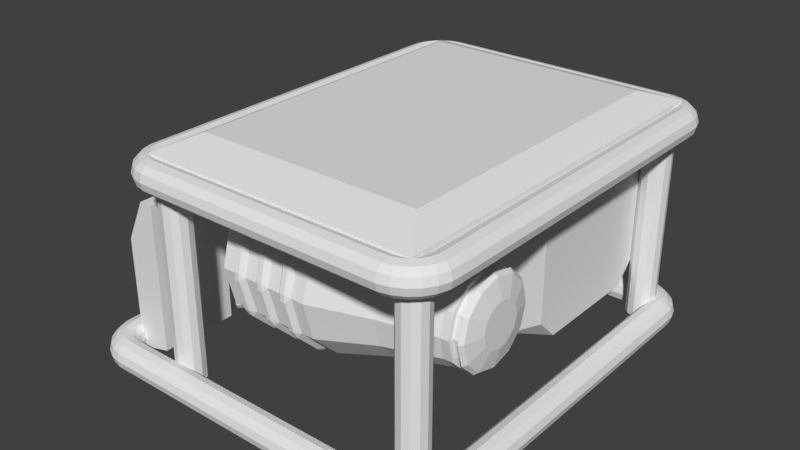 # Source: generator_1x1.blend  (saved by Blender 2.79.0; exported with 4.5.12 LTS)
import bpy
from mathutils import Matrix  # noqa: F401  (used for matrix-valued properties, if any)

bpy.ops.wm.read_factory_settings(use_empty=True)
scene = bpy.context.scene
scene.name = 'Scene'

# ---- collections
col_collection_10 = bpy.data.collections.new('Collection 10'); scene.collection.children.link(col_collection_10)

# ---- world
world_world = bpy.data.worlds.new('World'); scene.world = world_world
world_world.color = (0.05088, 0.05088, 0.05088)
world_world.use_sun_shadow = False
world_world.sun_shadow_jitter_overblur = 0.0
world_world.cycles.sampling_method = 'MANUAL'

# ---- meshes
me_cylinder_009 = bpy.data.meshes.new('Cylinder.009')
me_cylinder_009.from_pydata([(0.002678, 0.01109, -0.001226), (-0.002678, 0.01109, 0.001226), (0.004985, 0.009603, 0.003816), (-0.0003715, 0.009603, 0.006267), (0.006674, 0.005544, 0.007507), (0.001317, 0.005544, 0.009958), (0.007292, -4.847e-10, 0.008857), (0.001935, -4.847e-10, 0.01131), (0.006674, -0.005544, 0.007507), (0.001317, -0.005544, 0.009958), (0.004985, -0.009603, 0.003816), (-0.0003715, -0.009603, 0.006267), (0.002678, -0.01109, -0.001226), (-0.002678, -0.01109, 0.001226), (0.0003715, -0.009603, -0.006267), (-0.004985, -0.009603, -0.003816), (-0.001317, -0.005544, -0.009958), (-0.006674, -0.005544, -0.007507), (-0.001935, -5.155e-09, -0.01131), (-0.007292, -5.155e-09, -0.008857), (-0.001317, 0.005544, -0.009958), (-0.006674, 0.005544, -0.007507), (0.0003715, 0.009603, -0.006267), (-0.004985, 0.009603, -0.003816), (0.002678, 0.04049, -0.001226), (-0.002678, 0.04049, 0.001226), (0.004985, 0.039, 0.003816), (-0.0003715, 0.039, 0.006267), (0.006674, 0.03495, 0.007507), (0.001317, 0.03495, 0.009958), (0.007292, 0.0294, 0.008857), (0.001935, 0.0294, 0.01131), (0.006674, 0.02386, 0.007507), (0.001317, 0.02386, 0.009958), (0.004985, 0.0198, 0.003816), (-0.0003715, 0.0198, 0.006267), (0.002678, 0.01831, -0.001226), (-0.002678, 0.01831, 0.001226), (0.0003715, 0.0198, -0.006267), (-0.004985, 0.0198, -0.003816), (-0.001317, 0.02386, -0.009958), (-0.006674, 0.02386, -0.007507), (-0.001935, 0.0294, -0.01131), (-0.007292, 0.0294, -0.008857), (-0.001317, 0.03495, -0.009958), (-0.006674, 0.03495, -0.007507), (0.0003715, 0.039, -0.006267), (-0.004985, 0.039, -0.003816)], [], [(0, 1, 3, 2), (2, 3, 5, 4), (4, 5, 7, 6), (6, 7, 9, 8), (8, 9, 11, 10), (10, 11, 13, 12), (12, 13, 15, 14), (14, 15, 17, 16), (16, 17, 19, 18), (18, 19, 21, 20), (3, 1, 23, 21, 19, 17, 15, 13, 11, 9, 7, 5), (20, 21, 23, 22), (22, 23, 1, 0), (0, 2, 4, 6, 8, 10, 12, 14, 16, 18, 20, 22), (24, 25, 27, 26), (26, 27, 29, 28), (28, 29, 31, 30), (30, 31, 33, 32), (32, 33, 35, 34), (34, 35, 37, 36), (36, 37, 39, 38), (38, 39, 41, 40), (40, 41, 43, 42), (42, 43, 45, 44), (27, 25, 47, 45, 43, 41, 39, 37, 35, 33, 31, 29), (44, 45, 47, 46), (46, 47, 25, 24), (24, 26, 28, 30, 32, 34, 36, 38, 40, 42, 44, 46)])
me_cylinder_009.use_remesh_preserve_volume = False
me_cylinder_009.use_remesh_preserve_attributes = False
me_cylinder_009.use_mirror_vertex_groups = False
me_cylinder_009.update()
me_cylinder_008 = bpy.data.meshes.new('Cylinder.008')
me_cylinder_008.from_pydata([(0.1222, 0.1434, 0.03056), (0.1132, 0.1418, 0.04421), (0.1256, 0.1423, 0.0328), (0.116, 0.1409, 0.04601), (0.1281, 0.1393, 0.03444), (0.118, 0.1385, 0.04733), (0.129, 0.1352, 0.03504), (0.1187, 0.1352, 0.04781), (0.1281, 0.1311, 0.03444), (0.118, 0.1319, 0.04733), (0.1256, 0.1281, 0.0328), (0.116, 0.1295, 0.04601), (0.1222, 0.127, 0.03056), (0.1132, 0.1286, 0.04421), (0.1188, 0.1281, 0.02832), (0.1105, 0.1295, 0.04242), (0.1163, 0.1311, 0.02668), (0.1085, 0.1319, 0.0411), (0.1154, 0.1352, 0.02608), (0.1078, 0.1352, 0.04062), (0.1163, 0.1393, 0.02668), (0.1085, 0.1385, 0.0411), (0.1188, 0.1423, 0.02832), (0.1105, 0.1409, 0.04242), (0.1166, 0.1423, 0.04645), (0.1132, 0.1434, 0.04421), (0.1191, 0.1393, 0.04809), (0.1201, 0.1352, 0.04869), (0.1191, 0.1311, 0.04809), (0.1166, 0.1281, 0.04645), (0.1132, 0.127, 0.04421), (0.1098, 0.1281, 0.04197), (0.1073, 0.1311, 0.04034), (0.1064, 0.1352, 0.03974), (0.1073, 0.1393, 0.04034), (0.1098, 0.1423, 0.04197), (0.1184, 0.1409, 0.04232), (0.1157, 0.1418, 0.04052), (0.1204, 0.1385, 0.04364), (0.1211, 0.1352, 0.04412), (0.1204, 0.1319, 0.04364), (0.1184, 0.1295, 0.04232), (0.1157, 0.1286, 0.04052), (0.1129, 0.1295, 0.03873), (0.1109, 0.1319, 0.03741), (0.1102, 0.1352, 0.03693), (0.1109, 0.1385, 0.03741), (0.1129, 0.1409, 0.03873)], [], [(0, 25, 24, 2), (2, 24, 26, 4), (4, 26, 27, 6), (6, 27, 28, 8), (8, 28, 29, 10), (10, 29, 30, 12), (12, 30, 31, 14), (14, 31, 32, 16), (16, 32, 33, 18), (18, 33, 34, 20), (7, 5, 38, 39), (20, 34, 35, 22), (22, 35, 25, 0), (0, 2, 4, 6, 8, 10, 12, 14, 16, 18, 20, 22), (1, 3, 24, 25), (3, 5, 26, 24), (5, 7, 27, 26), (7, 9, 28, 27), (9, 11, 29, 28), (11, 13, 30, 29), (13, 15, 31, 30), (15, 17, 32, 31), (17, 19, 33, 32), (19, 21, 34, 33), (21, 23, 35, 34), (23, 1, 25, 35), (36, 37, 47, 46, 45, 44, 43, 42, 41, 40, 39, 38), (21, 19, 45, 46), (15, 13, 42, 43), (9, 7, 39, 40), (23, 21, 46, 47), (3, 1, 37, 36), (17, 15, 43, 44), (11, 9, 40, 41), (1, 23, 47, 37), (5, 3, 36, 38), (19, 17, 44, 45), (13, 11, 41, 42)])
me_cylinder_008.use_remesh_preserve_volume = False
me_cylinder_008.use_remesh_preserve_attributes = False
me_cylinder_008.use_mirror_vertex_groups = False
me_cylinder_008.update()
me_cube_003 = bpy.data.meshes.new('Cube.003')
me_cube_003.from_pydata([(-0.02332, -0.0543, -0.08487), (-0.02332, -0.0543, 0.05862), (-0.02332, 0.0543, -0.08487), (-0.02332, 0.0543, 0.05862), (0.02332, -0.0543, -0.08487), (0.02332, -0.0543, 0.05862), (0.02332, 0.0543, -0.08487), (0.02332, 0.0543, 0.05862), (0.004584, -0.0543, 0.1165), (0.004584, 0.0543, 0.1165), (0.02332, 0.0543, 0.1165), (0.02332, -0.0543, 0.1165), (0.02332, -0.0543, -0.08487), (0.02332, 0.0543, -0.08487), (-0.02332, 0.0543, -0.09269), (-0.02332, -0.0543, -0.09269), (-0.006318, 0.0543, -0.09269), (-0.006318, -0.0543, -0.09269)], [], [(0, 1, 3, 2), (2, 3, 7, 6), (6, 7, 5, 4), (4, 5, 1, 0), (2, 6, 16, 14), (5, 7, 10, 11), (10, 9, 8, 11), (3, 1, 8, 9), (1, 5, 11, 8), (7, 3, 9, 10), (4, 6, 13, 12), (14, 16, 17, 15), (0, 2, 14, 15), (6, 4, 17, 16), (4, 0, 15, 17)])
me_cube_003.use_remesh_preserve_volume = False
me_cube_003.use_remesh_preserve_attributes = False
me_cube_003.use_mirror_vertex_groups = False
me_cube_003.update()
me_cube_002 = bpy.data.meshes.new('Cube.002')
me_cube_002.from_pydata([(-0.1858, -0.26, -0.007111), (-0.1858, -0.26, 0.007111), (-0.1858, 0.26, -0.007111), (-0.1858, 0.26, 0.007111), (0.1858, -0.26, -0.007111), (0.1858, -0.26, 0.007111), (0.1858, 0.26, -0.007111), (0.1858, 0.26, 0.007111), (-0.1499, -0.2097, 0.02489), (-0.1499, 0.2097, 0.02489), (0.1499, 0.2097, 0.02489), (0.1499, -0.2097, 0.02489)], [], [(0, 1, 3, 2), (2, 3, 7, 6), (6, 7, 5, 4), (4, 5, 1, 0), (2, 6, 4, 0), (5, 7, 10, 11), (10, 9, 8, 11), (3, 1, 8, 9), (1, 5, 11, 8), (7, 3, 9, 10)])
me_cube_002.use_remesh_preserve_volume = False
me_cube_002.use_remesh_preserve_attributes = False
me_cube_002.use_mirror_vertex_groups = False
me_cube_002.update()
me_cube_001 = bpy.data.meshes.new('Cube.001')
me_cube_001.from_pydata([(-0.04608, -0.04608, -0.03609), (-0.03609, -0.04608, -0.04608), (-0.03609, -0.04608, 0.04608), (-0.04608, -0.04608, 0.03609), (-0.03609, 0.04608, -0.04608), (-0.04608, 0.04608, -0.03609), (-0.04608, 0.04608, 0.03609), (-0.03609, 0.04608, 0.04608), (0.03609, -0.04608, -0.04608), (0.04608, -0.04608, -0.03609), (0.04608, -0.04608, 0.03609), (0.03609, -0.04608, 0.04608), (0.04608, 0.04608, -0.03609), (0.03609, 0.04608, -0.04608), (0.03609, 0.04608, 0.04608), (0.04608, 0.04608, 0.03609), (-0.05101, 0.02081, -0.1176), (-0.09408, 0.02081, -0.08791), (-0.09408, 0.05046, -0.1176), (-0.05101, 0.02081, 0.09596), (-0.09408, 0.05046, 0.09596), (-0.09408, 0.02081, 0.06631), (-0.09408, 0.2047, -0.1176), (-0.09408, 0.2343, -0.08791), (-0.03494, 0.2343, -0.1037), (-0.03494, 0.2343, 0.08212), (-0.09408, 0.2343, 0.06631), (-0.09408, 0.2047, 0.09596), (0.2161, 0.05046, -0.1176), (0.2161, 0.02081, -0.08791), (0.173, 0.02081, -0.1176), (0.173, 0.02081, 0.09596), (0.2161, 0.02081, 0.06631), (0.2161, 0.05046, 0.09596), (0.1569, 0.2343, -0.1037), (0.2161, 0.2343, -0.08791), (0.2161, 0.2047, -0.1176), (0.2161, 0.2047, 0.09596), (0.2161, 0.2343, 0.06631), (0.1569, 0.2343, 0.08212), (-0.05101, 0.2343, -0.1176), (0.173, 0.2343, -0.1176), (0.173, 0.2343, 0.09596), (-0.05101, 0.2343, 0.09596), (-0.006205, 0.2343, -0.1176), (0.0386, 0.2343, -0.1176), (0.0834, 0.2343, -0.1176), (0.1282, 0.2343, -0.1176), (0.1282, 0.2343, 0.09596), (0.0834, 0.2343, 0.09596), (0.0386, 0.2343, 0.09596), (-0.006205, 0.2343, 0.09596), (0.003436, 0.2343, -0.1037), (0.04181, 0.2343, -0.1037), (0.08019, 0.2343, -0.1037), (0.1186, 0.2343, -0.1037), (0.1186, 0.2343, 0.08212), (0.08019, 0.2343, 0.08212), (0.04181, 0.2343, 0.08212), (0.003436, 0.2343, 0.08212), (0.003436, 0.2104, -0.1037), (0.04181, 0.2104, -0.1037), (0.08019, 0.2104, -0.1037), (0.1186, 0.2104, -0.1037), (0.1186, 0.2104, 0.08212), (0.08019, 0.2104, 0.08212), (0.04181, 0.2104, 0.08212), (0.003436, 0.2104, 0.08212), (-0.08197, 0.1186, -0.0272), (-0.1102, 0.1186, 0.03234), (-0.08197, 0.1486, -0.0272), (-0.1102, 0.1486, 0.03234), (-0.05189, 0.1186, -0.0272), (-0.08767, 0.1186, 0.05227), (-0.05189, 0.1486, -0.0272), (-0.08767, 0.1486, 0.05227)], [], [(8, 9, 10, 11, 2, 3, 0, 1), (12, 15, 10, 9), (14, 7, 2, 11), (0, 3, 6, 5), (4, 5, 6, 7, 14, 15, 12, 13), (4, 1, 0, 5), (2, 7, 6, 3), (8, 13, 12, 9), (14, 11, 10, 15), (4, 13, 8, 1), (30, 29, 32, 31, 19, 21, 17, 16), (36, 35, 38, 37, 33, 32, 29, 28), (37, 42, 48, 49, 50, 51, 43, 27, 20, 19, 31, 33), (18, 17, 21, 20, 27, 26, 23, 22), (23, 26, 43, 40), (16, 17, 18), (19, 20, 21), (22, 23, 40), (43, 26, 27), (28, 29, 30), (31, 32, 33), (41, 35, 36), (37, 38, 42), (22, 40, 44, 45, 46, 47, 41, 36, 28, 30, 16, 18), (41, 42, 38, 35), (55, 56, 39, 34), (55, 34, 41, 47), (59, 25, 43, 51), (34, 39, 42, 41), (25, 24, 40, 43), (39, 56, 48, 42), (56, 57, 49, 48), (57, 58, 50, 49), (58, 59, 51, 50), (24, 52, 44, 40), (52, 53, 45, 44), (53, 54, 46, 45), (54, 55, 47, 46), (24, 25, 59, 52), (59, 58, 66, 67), (53, 58, 57, 54), (54, 57, 65, 62), (60, 67, 66, 61), (62, 65, 64, 63), (52, 59, 67, 60), (57, 56, 64, 65), (55, 54, 62, 63), (53, 52, 60, 61), (56, 55, 63, 64), (58, 53, 61, 66), (68, 69, 71, 70), (70, 71, 75, 74), (74, 75, 73, 72), (72, 73, 69, 68), (70, 74, 72, 68), (75, 71, 69, 73)])
me_cube_001.use_remesh_preserve_volume = False
me_cube_001.use_remesh_preserve_attributes = False
me_cube_001.use_mirror_vertex_groups = False
me_cube_001.update()
me_cylinder_007 = bpy.data.meshes.new('Cylinder.007')
me_cylinder_007.from_pydata([(0.001722, -0.05947, 0.07738), (0.07738, -0.05947, 0.06043), (0.001722, -0.02079, 0.06701), (0.07738, -0.02926, 0.05234), (0.001722, 0.007537, 0.03869), (0.07738, -0.007136, 0.03022), (0.001722, 0.0179, 3.608e-16), (0.07738, 0.0009607, -8.38e-09), (0.001722, 0.007537, -0.03869), (0.07738, -0.007136, -0.03022), (0.001722, -0.02079, -0.06701), (0.07738, -0.02926, -0.05234), (0.001722, -0.05947, -0.07738), (0.07738, -0.05947, -0.06043), (0.001722, -0.09816, -0.06701), (0.07738, -0.08969, -0.05234), (0.001722, -0.1265, -0.03869), (0.07738, -0.1118, -0.03022), (0.001722, -0.1369, -3.259e-08), (0.07738, -0.1199, -3.384e-08), (0.001722, -0.1265, 0.03869), (0.07738, -0.1118, 0.03022), (0.001722, -0.09816, 0.06701), (0.07738, -0.08969, 0.05234), (-0.203, -0.05947, 0.0147), (-0.203, -0.05212, 0.01273), (-0.203, -0.04674, 0.00735), (-0.203, -0.04478, -5.228e-09), (-0.203, -0.04674, -0.00735), (-0.203, -0.05212, -0.01273), (-0.203, -0.05947, -0.0147), (-0.203, -0.06682, -0.01273), (-0.203, -0.0722, -0.00735), (-0.203, -0.07417, -1.143e-08), (-0.203, -0.0722, 0.00735), (-0.203, -0.06682, 0.01273), (-0.07738, -0.05947, 0.1029), (-0.07738, -0.008029, 0.08911), (-0.07738, 0.02963, 0.05145), (-0.07738, 0.04342, -7.517e-10), (-0.07738, 0.02963, -0.05145), (-0.07738, -0.008029, -0.08911), (-0.07738, -0.05947, -0.1029), (-0.07738, -0.1109, -0.08911), (-0.07738, -0.1486, -0.05145), (-0.07738, -0.1624, -4.387e-08), (-0.07738, -0.1486, 0.05145), (-0.07738, -0.1109, 0.08911), (-0.203, -0.05947, 0.1029), (-0.203, -0.008029, 0.08911), (-0.203, 0.02963, 0.05145), (-0.203, 0.04342, -1.253e-09), (-0.203, 0.02963, -0.05145), (-0.203, -0.008029, -0.08911), (-0.203, -0.05947, -0.1029), (-0.203, -0.1109, -0.08911), (-0.203, -0.1486, -0.05145), (-0.203, -0.1624, -4.437e-08), (-0.203, -0.1486, 0.05145), (-0.203, -0.1109, 0.08911), (0.1116, -0.04465, 0.02568), (0.1116, -0.05947, 0.02965), (0.1116, -0.03379, 0.01483), (0.1116, -0.02982, -1.227e-08), (0.1116, -0.03379, -0.01483), (0.1116, -0.04465, -0.02568), (0.1116, -0.05947, -0.02965), (0.1116, -0.0743, -0.02568), (0.1116, -0.08515, -0.01483), (0.1116, -0.08913, -2.476e-08), (0.1116, -0.08515, 0.01483), (0.1116, -0.0743, 0.02568), (0.08878, -0.05947, -0.06043), (0.1002, -0.05947, -0.06043), (0.1002, -0.08969, -0.05234), (0.08878, -0.08969, -0.05234), (0.08878, -0.02926, -0.05234), (0.1002, -0.02926, -0.05234), (0.08878, -0.007136, -0.03022), (0.1002, -0.007136, -0.03022), (0.08878, 0.0009607, -8.38e-09), (0.1002, 0.0009607, -8.38e-09), (0.08878, -0.08969, 0.05234), (0.1002, -0.08969, 0.05234), (0.1002, -0.05947, 0.06043), (0.08878, -0.05947, 0.06043), (0.1002, -0.02926, 0.05234), (0.08878, -0.02926, 0.05234), (0.08878, -0.007136, 0.03022), (0.1002, -0.007136, 0.03022), (0.08878, -0.1118, 0.03022), (0.1002, -0.1118, 0.03022), (0.08878, -0.1199, -3.384e-08), (0.1002, -0.1199, -3.384e-08), (0.08878, -0.1118, -0.03022), (0.1002, -0.1118, -0.03022), (0.08878, -0.05947, -0.05381), (0.1002, -0.05947, -0.05381), (0.1002, -0.08638, -0.0466), (0.08878, -0.08638, -0.0466), (0.08878, -0.03257, -0.0466), (0.1002, -0.03257, -0.0466), (0.08878, -0.01287, -0.02691), (0.1002, -0.01287, -0.02691), (0.08878, -0.005662, -7.925e-09), (0.1002, -0.005662, -8.055e-09), (0.08878, -0.08638, 0.0466), (0.1002, -0.08638, 0.0466), (0.1002, -0.05947, 0.05381), (0.08878, -0.05947, 0.05381), (0.1002, -0.03257, 0.0466), (0.08878, -0.03257, 0.0466), (0.08878, -0.01287, 0.02691), (0.1002, -0.01287, 0.02691), (0.08878, -0.1061, 0.02691), (0.1002, -0.1061, 0.02691), (0.08878, -0.1133, -2.993e-08), (0.1002, -0.1133, -3.006e-08), (0.08878, -0.1061, -0.02691), (0.1002, -0.1061, -0.02691), (0.1052, -0.05947, -0.05588), (0.1052, -0.03153, -0.0484), (0.1052, -0.01108, -0.02794), (0.1052, -0.003592, -8.861e-09), (0.1052, -0.08742, 0.0484), (0.1052, -0.01108, 0.02794), (0.1052, -0.1079, 0.02794), (0.1052, -0.1154, -3.24e-08), (0.1052, -0.1079, -0.02794), (0.1052, -0.08742, -0.0484), (0.1052, -0.05947, 0.05588), (0.1052, -0.03153, 0.0484), (-0.09532, -0.008029, -0.08911), (-0.1133, -0.008029, -0.08911), (-0.1312, -0.008029, -0.08911), (-0.1492, -0.008029, -0.08911), (-0.1671, -0.008029, -0.08911), (-0.1851, -0.008029, -0.08911), (-0.1851, 0.02963, -0.05145), (-0.1671, 0.02963, -0.05145), (-0.1492, 0.02963, -0.05145), (-0.1312, 0.02963, -0.05145), (-0.1133, 0.02963, -0.05145), (-0.09532, 0.02963, -0.05145), (-0.1851, 0.04342, -1.181e-09), (-0.1671, 0.04342, -1.11e-09), (-0.1492, 0.04342, -1.038e-09), (-0.1312, 0.04342, -9.665e-10), (-0.1133, 0.04342, -8.949e-10), (-0.09532, 0.04342, -8.233e-10), (-0.09532, -0.05947, 0.1029), (-0.1133, -0.05947, 0.1029), (-0.1312, -0.05947, 0.1029), (-0.1492, -0.05947, 0.1029), (-0.1671, -0.05947, 0.1029), (-0.1851, -0.05947, 0.1029), (-0.1851, -0.1109, 0.08911), (-0.1671, -0.1109, 0.08911), (-0.1492, -0.1109, 0.08911), (-0.1312, -0.1109, 0.08911), (-0.1133, -0.1109, 0.08911), (-0.09532, -0.1109, 0.08911), (-0.09532, -0.008029, 0.08911), (-0.1133, -0.008029, 0.08911), (-0.1312, -0.008029, 0.08911), (-0.1492, -0.008029, 0.08911), (-0.1671, -0.008029, 0.08911), (-0.1851, -0.008029, 0.08911), (-0.1851, 0.02963, 0.05145), (-0.1671, 0.02963, 0.05145), (-0.1492, 0.02963, 0.05145), (-0.1312, 0.02963, 0.05145), (-0.1133, 0.02963, 0.05145), (-0.09532, 0.02963, 0.05145), (-0.1851, -0.1486, 0.05145), (-0.1671, -0.1486, 0.05145), (-0.1492, -0.1486, 0.05145), (-0.1312, -0.1486, 0.05145), (-0.1133, -0.1486, 0.05145), (-0.09532, -0.1486, 0.05145), (-0.1851, -0.1624, -4.43e-08), (-0.1671, -0.1624, -4.423e-08), (-0.1492, -0.1624, -4.415e-08), (-0.1312, -0.1624, -4.408e-08), (-0.1133, -0.1624, -4.401e-08), (-0.09532, -0.1624, -4.394e-08), (-0.1851, -0.1486, -0.05145), (-0.1671, -0.1486, -0.05145), (-0.1492, -0.1486, -0.05145), (-0.1312, -0.1486, -0.05145), (-0.1133, -0.1486, -0.05145), (-0.09532, -0.1486, -0.05145), (-0.1851, -0.1109, -0.08911), (-0.1671, -0.1109, -0.08911), (-0.1492, -0.1109, -0.08911), (-0.1312, -0.1109, -0.08911), (-0.1133, -0.1109, -0.08911), (-0.09532, -0.1109, -0.08911), (-0.1851, -0.05947, -0.1029), (-0.1671, -0.05947, -0.1029), (-0.1492, -0.05947, -0.1029), (-0.1312, -0.05947, -0.1029), (-0.1133, -0.05947, -0.1029), (-0.09532, -0.05947, -0.1029), (-0.1009, -0.0009164, -0.09068), (-0.09532, -0.007729, -0.08963), (-0.1009, -0.01022, -0.09605), (-0.1077, -0.0009164, -0.09068), (-0.1077, -0.01022, -0.09605), (-0.1133, -0.007729, -0.08963), (-0.1368, -0.0009164, -0.09068), (-0.1312, -0.007729, -0.08963), (-0.1368, -0.01022, -0.09605), (-0.1436, -0.0009164, -0.09068), (-0.1436, -0.01022, -0.09605), (-0.1492, -0.007729, -0.08963), (-0.1727, -0.0009164, -0.09068), (-0.1671, -0.007729, -0.08963), (-0.1727, -0.01022, -0.09605), (-0.1795, -0.0009164, -0.09068), (-0.1795, -0.01022, -0.09605), (-0.1851, -0.007729, -0.08963), (-0.1795, 0.0312, -0.05856), (-0.1851, 0.03015, -0.05175), (-0.1795, 0.03658, -0.04925), (-0.1727, 0.0312, -0.05856), (-0.1727, 0.03658, -0.04925), (-0.1671, 0.03015, -0.05175), (-0.1436, 0.0312, -0.05856), (-0.1492, 0.03015, -0.05175), (-0.1436, 0.03658, -0.04925), (-0.1368, 0.0312, -0.05856), (-0.1368, 0.03658, -0.04925), (-0.1312, 0.03015, -0.05175), (-0.1077, 0.0312, -0.05856), (-0.1133, 0.03015, -0.05175), (-0.1077, 0.03658, -0.04925), (-0.1009, 0.0312, -0.05856), (-0.1009, 0.03658, -0.04925), (-0.09532, 0.03015, -0.05175), (-0.1795, 0.04834, -0.005373), (-0.1851, 0.04402, -1.205e-09), (-0.1795, 0.04834, 0.005373), (-0.1727, 0.04834, -0.005373), (-0.1727, 0.04834, 0.005373), (-0.1671, 0.04402, -1.121e-09), (-0.1436, 0.04834, -0.005373), (-0.1492, 0.04402, -1.073e-09), (-0.1436, 0.04834, 0.005373), (-0.1368, 0.04834, -0.005373), (-0.1368, 0.04834, 0.005373), (-0.1312, 0.04402, -9.9e-10), (-0.1077, 0.04834, -0.005373), (-0.1133, 0.04402, -9.478e-10), (-0.1077, 0.04834, 0.005373), (-0.1009, 0.04834, -0.005373), (-0.1009, 0.04834, 0.005373), (-0.09532, 0.04402, -8.645e-10), (-0.1009, -0.06485, 0.1078), (-0.09532, -0.05947, 0.1035), (-0.1009, -0.0541, 0.1078), (-0.1077, -0.06485, 0.1078), (-0.1077, -0.0541, 0.1078), (-0.1133, -0.05947, 0.1035), (-0.1368, -0.06485, 0.1078), (-0.1312, -0.05947, 0.1035), (-0.1368, -0.0541, 0.1078), (-0.1436, -0.06485, 0.1078), (-0.1436, -0.0541, 0.1078), (-0.1492, -0.05947, 0.1035), (-0.1727, -0.06485, 0.1078), (-0.1671, -0.05947, 0.1035), (-0.1727, -0.0541, 0.1078), (-0.1795, -0.06485, 0.1078), (-0.1795, -0.0541, 0.1078), (-0.1851, -0.05947, 0.1035), (-0.1795, -0.1087, 0.09605), (-0.1851, -0.1112, 0.08963), (-0.1795, -0.118, 0.09068), (-0.1727, -0.1087, 0.09605), (-0.1727, -0.118, 0.09068), (-0.1671, -0.1112, 0.08963), (-0.1436, -0.1087, 0.09605), (-0.1492, -0.1112, 0.08963), (-0.1436, -0.118, 0.09068), (-0.1368, -0.1087, 0.09605), (-0.1368, -0.118, 0.09068), (-0.1312, -0.1112, 0.08963), (-0.1077, -0.1087, 0.09605), (-0.1133, -0.1112, 0.08963), (-0.1077, -0.118, 0.09068), (-0.1009, -0.1087, 0.09605), (-0.1009, -0.118, 0.09068), (-0.09532, -0.1112, 0.08963), (-0.1009, -0.01022, 0.09605), (-0.09532, -0.007729, 0.08963), (-0.1009, -0.0009164, 0.09068), (-0.1077, -0.01022, 0.09605), (-0.1077, -0.0009164, 0.09068), (-0.1133, -0.007729, 0.08963), (-0.1368, -0.01022, 0.09605), (-0.1312, -0.007729, 0.08963), (-0.1368, -0.0009164, 0.09068), (-0.1436, -0.01022, 0.09605), (-0.1436, -0.0009164, 0.09068), (-0.1492, -0.007729, 0.08963), (-0.1727, -0.01022, 0.09605), (-0.1671, -0.007729, 0.08963), (-0.1727, -0.0009164, 0.09068), (-0.1795, -0.01022, 0.09605), (-0.1795, -0.0009164, 0.09068), (-0.1851, -0.007729, 0.08963), (-0.1795, 0.03658, 0.04925), (-0.1851, 0.03015, 0.05175), (-0.1795, 0.0312, 0.05856), (-0.1727, 0.03658, 0.04925), (-0.1727, 0.0312, 0.05856), (-0.1671, 0.03015, 0.05175), (-0.1436, 0.03658, 0.04925), (-0.1492, 0.03015, 0.05175), (-0.1436, 0.0312, 0.05856), (-0.1368, 0.03658, 0.04925), (-0.1368, 0.0312, 0.05856), (-0.1312, 0.03015, 0.05175), (-0.1077, 0.03658, 0.04925), (-0.1133, 0.03015, 0.05175), (-0.1077, 0.0312, 0.05856), (-0.1009, 0.03658, 0.04925), (-0.1009, 0.0312, 0.05856), (-0.09532, 0.03015, 0.05175), (-0.1795, -0.1502, 0.05856), (-0.1851, -0.1491, 0.05175), (-0.1795, -0.1555, 0.04925), (-0.1727, -0.1502, 0.05856), (-0.1727, -0.1555, 0.04925), (-0.1671, -0.1491, 0.05175), (-0.1436, -0.1502, 0.05856), (-0.1492, -0.1491, 0.05175), (-0.1436, -0.1555, 0.04925), (-0.1368, -0.1502, 0.05856), (-0.1368, -0.1555, 0.04925), (-0.1312, -0.1491, 0.05175), (-0.1077, -0.1502, 0.05856), (-0.1133, -0.1491, 0.05175), (-0.1077, -0.1555, 0.04925), (-0.1009, -0.1502, 0.05856), (-0.1009, -0.1555, 0.04925), (-0.09532, -0.1491, 0.05175), (-0.1795, -0.1673, 0.005373), (-0.1851, -0.163, -4.456e-08), (-0.1795, -0.1673, -0.005373), (-0.1727, -0.1673, 0.005373), (-0.1727, -0.1673, -0.005373), (-0.1671, -0.163, -4.448e-08), (-0.1436, -0.1673, 0.005373), (-0.1492, -0.163, -4.442e-08), (-0.1436, -0.1673, -0.005373), (-0.1368, -0.1673, 0.005373), (-0.1368, -0.1673, -0.005373), (-0.1312, -0.163, -4.433e-08), (-0.1077, -0.1673, 0.005373), (-0.1133, -0.163, -4.428e-08), (-0.1077, -0.1673, -0.005373), (-0.1009, -0.1673, 0.005373), (-0.1009, -0.1673, -0.005373), (-0.09532, -0.163, -4.419e-08), (-0.1795, -0.1555, -0.04925), (-0.1851, -0.1491, -0.05175), (-0.1795, -0.1502, -0.05856), (-0.1727, -0.1555, -0.04925), (-0.1727, -0.1502, -0.05856), (-0.1671, -0.1491, -0.05175), (-0.1436, -0.1555, -0.04925), (-0.1492, -0.1491, -0.05175), (-0.1436, -0.1502, -0.05856), (-0.1368, -0.1555, -0.04925), (-0.1368, -0.1502, -0.05856), (-0.1312, -0.1491, -0.05175), (-0.1077, -0.1555, -0.04925), (-0.1133, -0.1491, -0.05175), (-0.1077, -0.1502, -0.05856), (-0.1009, -0.1555, -0.04925), (-0.1009, -0.1502, -0.05856), (-0.09532, -0.1491, -0.05175), (-0.1795, -0.118, -0.09068), (-0.1851, -0.1112, -0.08963), (-0.1795, -0.1087, -0.09605), (-0.1727, -0.118, -0.09068), (-0.1727, -0.1087, -0.09605), (-0.1671, -0.1112, -0.08963), (-0.1436, -0.118, -0.09068), (-0.1492, -0.1112, -0.08963), (-0.1436, -0.1087, -0.09605), (-0.1368, -0.118, -0.09068), (-0.1368, -0.1087, -0.09605), (-0.1312, -0.1112, -0.08963), (-0.1077, -0.118, -0.09068), (-0.1133, -0.1112, -0.08963), (-0.1077, -0.1087, -0.09605), (-0.1009, -0.118, -0.09068), (-0.1009, -0.1087, -0.09605), (-0.09532, -0.1112, -0.08963), (-0.1795, -0.06485, -0.1078), (-0.1851, -0.05947, -0.1035), (-0.1795, -0.0541, -0.1078), (-0.1727, -0.06485, -0.1078), (-0.1727, -0.0541, -0.1078), (-0.1671, -0.05947, -0.1035), (-0.1436, -0.06485, -0.1078), (-0.1492, -0.05947, -0.1035), (-0.1436, -0.0541, -0.1078), (-0.1368, -0.06485, -0.1078), (-0.1368, -0.0541, -0.1078), (-0.1312, -0.05947, -0.1035), (-0.1077, -0.06485, -0.1078), (-0.1133, -0.05947, -0.1035), (-0.1077, -0.0541, -0.1078), (-0.1009, -0.06485, -0.1078), (-0.1009, -0.0541, -0.1078), (-0.09532, -0.05947, -0.1035), (-0.203, -0.05947, 0.07738), (-0.203, -0.02079, 0.06701), (-0.203, 0.007537, 0.03869), (-0.203, 0.0179, 0.0), (-0.203, 0.007537, -0.03869), (-0.203, -0.02079, -0.06701), (-0.203, -0.05947, -0.07738), (-0.203, -0.09816, -0.06701), (-0.203, -0.1265, -0.03869), (-0.203, -0.1369, -3.259e-08), (-0.203, -0.1265, 0.03869), (-0.203, -0.09816, 0.06701), (-0.2983, -0.05947, 0.0147), (-0.2983, -0.05212, 0.01273), (-0.2983, -0.04674, 0.00735), (-0.2983, -0.04478, -5.228e-09), (-0.2983, -0.04674, -0.00735), (-0.2983, -0.05212, -0.01273), (-0.2983, -0.05947, -0.0147), (-0.2983, -0.06682, -0.01273), (-0.2983, -0.0722, -0.00735), (-0.2983, -0.07417, -1.143e-08), (-0.2983, -0.0722, 0.00735), (-0.2983, -0.06682, 0.01273), (-0.3083, -0.05947, 0.0147), (-0.312, -0.05311, 0.01273), (-0.3147, -0.04845, 0.00735), (-0.3157, -0.04674, -4.791e-09), (-0.3147, -0.04845, -0.00735), (-0.312, -0.05311, -0.01273), (-0.3083, -0.05947, -0.0147), (-0.3046, -0.06584, -0.01273), (-0.3019, -0.0705, -0.00735), (-0.301, -0.0722, -1.099e-08), (-0.3019, -0.0705, 0.00735), (-0.3046, -0.06584, 0.01273), (-0.317, -0.06447, 0.0147), (-0.3233, -0.0608, 0.01273), (-0.328, -0.05811, 0.00735), (-0.3297, -0.05712, -4.756e-09), (-0.328, -0.05811, -0.00735), (-0.3233, -0.0608, -0.01273), (-0.317, -0.06447, -0.0147), (-0.3106, -0.06815, -0.01273), (-0.3059, -0.07084, -0.00735), (-0.3042, -0.07182, -1.096e-08), (-0.3059, -0.07084, 0.00735), (-0.3106, -0.06815, 0.01273), (-0.322, -0.07313, 0.0147), (-0.3293, -0.07277, 0.01273), (-0.3347, -0.07251, 0.00735), (-0.3366, -0.07241, -5.226e-09), (-0.3347, -0.07251, -0.00735), (-0.3293, -0.07277, -0.01273), (-0.322, -0.07313, -0.0147), (-0.3146, -0.0735, -0.01273), (-0.3092, -0.07376, -0.00735), (-0.3073, -0.07386, -1.143e-08), (-0.3092, -0.07376, 0.00735), (-0.3146, -0.0735, 0.01273), (-0.2227, -0.05429, 0.07062), (-0.2227, -0.06466, 0.07062), (-0.2176, -0.05947, 0.07738), (-0.2176, -0.02079, 0.06701), (-0.2227, -0.01967, 0.05856), (-0.2227, -0.02866, 0.06375), (-0.2227, -0.000911, 0.0398), (-0.2176, 0.007537, 0.03869), (-0.2227, 0.004276, 0.03082), (-0.2227, 0.01114, 0.005187), (-0.2176, 0.0179, -8.882e-16), (-0.2227, 0.01114, -0.005187), (-0.2227, 0.004276, -0.03082), (-0.2176, 0.007537, -0.03869), (-0.2227, -0.000911, -0.0398), (-0.2176, -0.02079, -0.06701), (-0.2227, -0.02866, -0.06375), (-0.2227, -0.01967, -0.05856), (-0.2176, -0.05947, -0.07738), (-0.2227, -0.06466, -0.07062), (-0.2227, -0.05429, -0.07062), (-0.2176, -0.09816, -0.06701), (-0.2227, -0.09928, -0.05856), (-0.2227, -0.09029, -0.06375), (-0.2176, -0.1265, -0.03869), (-0.2227, -0.1232, -0.03082), (-0.2227, -0.118, -0.0398), (-0.2227, -0.1301, -0.005187), (-0.2176, -0.1369, -3.259e-08), (-0.2227, -0.1301, 0.005187), (-0.2227, -0.1232, 0.03082), (-0.2176, -0.1265, 0.03869), (-0.2227, -0.118, 0.0398), (-0.2227, -0.09928, 0.05856), (-0.2176, -0.09816, 0.06701), (-0.2227, -0.09029, 0.06375), (-0.2227, -0.05429, 0.01868), (-0.2176, -0.05947, 0.0147), (-0.2227, -0.06466, 0.01868), (-0.2227, -0.05463, 0.01877), (-0.2227, -0.04564, 0.01358), (-0.2176, -0.05212, 0.01273), (-0.2227, -0.04589, 0.01383), (-0.2227, -0.0407, 0.004847), (-0.2176, -0.04674, 0.00735), (-0.2227, -0.04079, 0.005187), (-0.2227, -0.04079, -0.005187), (-0.2176, -0.04478, -5.228e-09), (-0.2227, -0.0407, -0.004847), (-0.2227, -0.04589, -0.01383), (-0.2176, -0.04674, -0.00735), (-0.2227, -0.04564, -0.01358), (-0.2227, -0.05463, -0.01877), (-0.2176, -0.05212, -0.01273), (-0.2227, -0.05429, -0.01868), (-0.2227, -0.06466, -0.01868), (-0.2176, -0.05947, -0.0147), (-0.2227, -0.06432, -0.01877), (-0.2227, -0.07331, -0.01358), (-0.2176, -0.06682, -0.01273), (-0.2227, -0.07306, -0.01383), (-0.2227, -0.07824, -0.004847), (-0.2176, -0.0722, -0.00735), (-0.2227, -0.07815, -0.005187), (-0.2227, -0.07815, 0.005187), (-0.2176, -0.07417, -1.143e-08), (-0.2227, -0.07824, 0.004847), (-0.2227, -0.07306, 0.01383), (-0.2176, -0.0722, 0.00735), (-0.2227, -0.07331, 0.01358), (-0.2227, -0.06432, 0.01877), (-0.2176, -0.06682, 0.01273)], [], [(0, 1, 3, 2), (2, 3, 5, 4), (4, 5, 7, 6), (6, 7, 9, 8), (8, 9, 11, 10), (10, 11, 13, 12), (12, 13, 15, 14), (14, 15, 17, 16), (16, 17, 19, 18), (18, 19, 21, 20), (129, 120, 66, 67), (20, 21, 23, 22), (22, 23, 1, 0), (428, 427, 55, 56), (31, 32, 440, 439), (18, 20, 46, 45), (8, 10, 41, 40), (427, 426, 54, 55), (22, 0, 36, 47), (12, 14, 43, 42), (2, 4, 38, 37), (426, 425, 53, 54), (425, 424, 52, 53), (16, 18, 45, 44), (6, 8, 40, 39), (420, 431, 59, 48), (138, 137, 53, 52), (144, 138, 52, 51), (156, 155, 48, 59), (155, 167, 49, 48), (168, 144, 51, 50), (174, 156, 59, 58), (167, 168, 50, 49), (180, 174, 58, 57), (186, 180, 57, 56), (192, 186, 56, 55), (198, 192, 55, 54), (137, 198, 54, 53), (421, 420, 48, 49), (429, 428, 56, 57), (4, 6, 39, 38), (14, 16, 44, 43), (422, 421, 49, 50), (0, 2, 37, 36), (430, 429, 57, 58), (423, 422, 50, 51), (10, 12, 42, 41), (20, 22, 47, 46), (431, 430, 58, 59), (424, 423, 51, 52), (60, 61, 71, 70, 69, 68, 67, 66, 65, 64, 63, 62), (120, 121, 65, 66), (121, 122, 64, 65), (122, 123, 63, 64), (130, 124, 71, 61), (131, 130, 61, 60), (123, 125, 62, 63), (124, 126, 70, 71), (125, 131, 60, 62), (126, 127, 69, 70), (127, 128, 68, 69), (128, 129, 67, 68), (17, 15, 75, 94), (84, 86, 110, 108), (19, 17, 94, 92), (72, 76, 100, 96), (21, 19, 92, 90), (93, 91, 115, 117), (5, 3, 87, 88), (87, 85, 109, 111), (23, 21, 90, 82), (79, 77, 101, 103), (7, 5, 88, 80), (90, 92, 116, 114), (3, 1, 85, 87), (89, 81, 105, 113), (1, 23, 82, 85), (76, 78, 102, 100), (9, 7, 80, 78), (95, 93, 117, 119), (11, 9, 78, 76), (80, 88, 112, 104), (13, 11, 76, 72), (81, 79, 103, 105), (15, 13, 72, 75), (92, 94, 118, 116), (118, 99, 98, 119), (116, 118, 119, 117), (114, 116, 117, 115), (112, 111, 110, 113), (106, 114, 115, 107), (104, 112, 113, 105), (111, 109, 108, 110), (109, 106, 107, 108), (102, 104, 105, 103), (100, 102, 103, 101), (96, 100, 101, 97), (99, 96, 97, 98), (88, 87, 111, 112), (77, 73, 97, 101), (85, 82, 106, 109), (86, 89, 113, 110), (75, 72, 96, 99), (94, 75, 99, 118), (83, 84, 108, 107), (82, 90, 114, 106), (73, 74, 98, 97), (74, 95, 119, 98), (78, 80, 104, 102), (91, 83, 107, 115), (95, 74, 129, 128), (93, 95, 128, 127), (91, 93, 127, 126), (89, 86, 131, 125), (83, 91, 126, 124), (81, 89, 125, 123), (86, 84, 130, 131), (84, 83, 124, 130), (79, 81, 123, 122), (77, 79, 122, 121), (73, 77, 121, 120), (74, 73, 120, 129), (41, 42, 203, 132), (138, 144, 241, 223), (133, 202, 201, 134), (164, 171, 323, 301), (135, 200, 199, 136), (157, 154, 271, 281), (42, 43, 197, 203), (225, 216, 219, 222), (202, 196, 195, 201), (296, 328, 326, 298), (200, 194, 193, 199), (165, 153, 269, 305), (43, 44, 191, 197), (135, 140, 229, 215), (196, 190, 189, 195), (181, 175, 335, 353), (194, 188, 187, 193), (152, 164, 301, 265), (44, 45, 185, 191), (200, 135, 215, 409), (190, 184, 183, 189), (357, 340, 338, 354), (188, 182, 181, 187), (163, 151, 263, 299), (45, 46, 179, 185), (133, 142, 235, 209), (184, 178, 177, 183), (183, 177, 341, 359), (182, 176, 175, 181), (155, 156, 277, 275), (37, 38, 173, 162), (202, 133, 209, 415), (163, 172, 171, 164), (178, 184, 361, 343), (165, 170, 169, 166), (279, 270, 273, 276), (46, 47, 161, 179), (363, 346, 344, 360), (178, 160, 159, 177), (153, 158, 283, 269), (176, 158, 157, 175), (180, 186, 367, 349), (38, 39, 149, 173), (285, 264, 267, 282), (172, 148, 147, 171), (369, 352, 350, 366), (170, 146, 145, 169), (151, 160, 289, 263), (36, 37, 162, 150), (182, 188, 373, 355), (151, 163, 164, 152), (291, 258, 261, 288), (153, 165, 166, 154), (375, 358, 356, 372), (47, 36, 150, 161), (315, 244, 242, 312), (160, 151, 152, 159), (184, 190, 379, 361), (158, 153, 154, 157), (146, 170, 319, 247), (39, 40, 143, 149), (381, 364, 362, 378), (148, 142, 141, 147), (321, 250, 248, 318), (146, 140, 139, 145), (198, 137, 221, 403), (40, 41, 132, 143), (186, 192, 385, 367), (142, 133, 134, 141), (327, 256, 254, 324), (140, 135, 136, 139), (136, 199, 407, 217), (143, 132, 205, 239), (141, 134, 211, 233), (137, 138, 223, 221), (196, 202, 415, 397), (194, 200, 409, 391), (192, 198, 403, 385), (197, 191, 383, 401), (195, 189, 377, 395), (193, 187, 371, 389), (191, 185, 365, 383), (189, 183, 359, 377), (187, 181, 353, 371), (185, 179, 347, 365), (176, 182, 355, 337), (174, 180, 349, 331), (172, 163, 299, 325), (170, 165, 305, 319), (168, 167, 311, 313), (160, 178, 343, 289), (158, 176, 337, 283), (156, 174, 331, 277), (148, 172, 325, 253), (171, 147, 251, 323), (169, 145, 245, 317), (161, 150, 259, 293), (159, 152, 265, 287), (167, 155, 275, 311), (260, 294, 297, 262), (266, 300, 303, 268), (272, 306, 309, 274), (142, 148, 253, 235), (140, 146, 247, 229), (145, 139, 227, 245), (206, 418, 416, 208), (212, 412, 410, 214), (218, 406, 404, 220), (154, 166, 307, 271), (302, 322, 320, 304), (333, 280, 278, 330), (166, 169, 317, 307), (203, 197, 401, 419), (144, 168, 313, 241), (308, 316, 314, 310), (417, 400, 398, 414), (149, 143, 239, 257), (351, 334, 332, 348), (201, 195, 395, 413), (255, 238, 236, 252), (162, 173, 329, 295), (411, 394, 392, 408), (147, 141, 233, 251), (179, 161, 293, 347), (199, 193, 389, 407), (249, 232, 230, 246), (345, 292, 290, 342), (405, 388, 386, 402), (243, 226, 224, 240), (177, 159, 287, 341), (399, 382, 380, 396), (132, 203, 419, 205), (339, 286, 284, 336), (190, 196, 397, 379), (231, 210, 213, 228), (175, 157, 281, 335), (393, 376, 374, 390), (134, 201, 413, 211), (150, 162, 295, 259), (188, 194, 391, 373), (139, 136, 217, 227), (173, 149, 257, 329), (387, 370, 368, 384), (204, 205, 206), (207, 208, 209), (210, 211, 212), (213, 214, 215), (216, 217, 218), (219, 220, 221), (222, 223, 224), (225, 226, 227), (228, 229, 230), (231, 232, 233), (234, 235, 236), (237, 238, 239), (240, 241, 242), (243, 244, 245), (246, 247, 248), (249, 250, 251), (252, 253, 254), (255, 256, 257), (258, 259, 260), (261, 262, 263), (264, 265, 266), (267, 268, 269), (270, 271, 272), (273, 274, 275), (276, 277, 278), (279, 280, 281), (282, 283, 284), (285, 286, 287), (288, 289, 290), (291, 292, 293), (294, 295, 296), (297, 298, 299), (300, 301, 302), (303, 304, 305), (306, 307, 308), (309, 310, 311), (312, 313, 314), (315, 316, 317), (318, 319, 320), (321, 322, 323), (324, 325, 326), (327, 328, 329), (330, 331, 332), (333, 334, 335), (336, 337, 338), (339, 340, 341), (342, 343, 344), (345, 346, 347), (348, 349, 350), (351, 352, 353), (354, 355, 356), (357, 358, 359), (360, 361, 362), (363, 364, 365), (366, 367, 368), (369, 370, 371), (372, 373, 374), (375, 376, 377), (378, 379, 380), (381, 382, 383), (384, 385, 386), (387, 388, 389), (390, 391, 392), (393, 394, 395), (396, 397, 398), (399, 400, 401), (402, 403, 404), (405, 406, 407), (408, 409, 410), (411, 412, 413), (414, 415, 416), (417, 418, 419), (206, 208, 207, 204), (212, 214, 213, 210), (218, 220, 219, 216), (224, 226, 225, 222), (230, 232, 231, 228), (236, 238, 237, 234), (242, 244, 243, 240), (248, 250, 249, 246), (254, 256, 255, 252), (260, 262, 261, 258), (266, 268, 267, 264), (272, 274, 273, 270), (278, 280, 279, 276), (284, 286, 285, 282), (290, 292, 291, 288), (296, 298, 297, 294), (302, 304, 303, 300), (308, 310, 309, 306), (314, 316, 315, 312), (320, 322, 321, 318), (326, 328, 327, 324), (332, 334, 333, 330), (338, 340, 339, 336), (344, 346, 345, 342), (350, 352, 351, 348), (356, 358, 357, 354), (362, 364, 363, 360), (368, 370, 369, 366), (374, 376, 375, 372), (380, 382, 381, 378), (386, 388, 387, 384), (392, 394, 393, 390), (398, 400, 399, 396), (404, 406, 405, 402), (410, 412, 411, 408), (416, 418, 417, 414), (418, 206, 205, 419), (415, 209, 208, 416), (412, 212, 211, 413), (409, 215, 214, 410), (406, 218, 217, 407), (403, 221, 220, 404), (400, 417, 419, 401), (397, 415, 414, 398), (394, 411, 413, 395), (391, 409, 408, 392), (388, 405, 407, 389), (385, 403, 402, 386), (382, 399, 401, 383), (379, 397, 396, 380), (376, 393, 395, 377), (373, 391, 390, 374), (370, 387, 389, 371), (367, 385, 384, 368), (364, 381, 383, 365), (361, 379, 378, 362), (358, 375, 377, 359), (355, 373, 372, 356), (352, 369, 371, 353), (349, 367, 366, 350), (346, 363, 365, 347), (343, 361, 360, 344), (340, 357, 359, 341), (337, 355, 354, 338), (334, 351, 353, 335), (331, 349, 348, 332), (328, 296, 295, 329), (325, 299, 298, 326), (322, 302, 301, 323), (319, 305, 304, 320), (316, 308, 307, 317), (313, 311, 310, 314), (292, 345, 347, 293), (289, 343, 342, 290), (286, 339, 341, 287), (283, 337, 336, 284), (280, 333, 335, 281), (277, 331, 330, 278), (256, 327, 329, 257), (253, 325, 324, 254), (250, 321, 323, 251), (247, 319, 318, 248), (244, 315, 317, 245), (241, 313, 312, 242), (294, 260, 259, 295), (299, 263, 262, 297), (300, 266, 265, 301), (305, 269, 268, 303), (306, 272, 271, 307), (311, 275, 274, 309), (258, 291, 293, 259), (263, 289, 288, 261), (264, 285, 287, 265), (269, 283, 282, 267), (270, 279, 281, 271), (275, 277, 276, 273), (238, 255, 257, 239), (235, 253, 252, 236), (232, 249, 251, 233), (229, 247, 246, 230), (226, 243, 245, 227), (223, 241, 240, 224), (204, 237, 239, 205), (209, 235, 234, 207), (210, 231, 233, 211), (215, 229, 228, 213), (216, 225, 227, 217), (221, 223, 222, 219), (237, 204, 207, 234), (426, 427, 501, 498), (31, 30, 536, 539), (531, 529, 494, 497), (518, 550, 515, 481), (30, 29, 533, 536), (528, 526, 491, 492), (26, 25, 521, 524), (549, 547, 512, 513), (29, 28, 530, 533), (525, 523, 488, 489), (546, 544, 509, 510), (432, 433, 445, 444), (28, 29, 437, 436), (35, 24, 432, 443), (25, 26, 434, 433), (32, 33, 441, 440), (29, 30, 438, 437), (26, 27, 435, 434), (33, 34, 442, 441), (30, 31, 439, 438), (27, 28, 436, 435), (34, 35, 443, 442), (24, 25, 433, 432), (454, 455, 467, 466), (439, 440, 452, 451), (436, 437, 449, 448), (443, 432, 444, 455), (433, 434, 446, 445), (440, 441, 453, 452), (437, 438, 450, 449), (434, 435, 447, 446), (441, 442, 454, 453), (438, 439, 451, 450), (435, 436, 448, 447), (442, 443, 455, 454), (459, 460, 472, 471), (444, 445, 457, 456), (451, 452, 464, 463), (448, 449, 461, 460), (455, 444, 456, 467), (445, 446, 458, 457), (452, 453, 465, 464), (449, 450, 462, 461), (446, 447, 459, 458), (453, 454, 466, 465), (450, 451, 463, 462), (447, 448, 460, 459), (468, 469, 470, 471, 472, 473, 474, 475, 476, 477, 478, 479), (466, 467, 479, 478), (456, 457, 469, 468), (463, 464, 476, 475), (460, 461, 473, 472), (467, 456, 468, 479), (457, 458, 470, 469), (464, 465, 477, 476), (461, 462, 474, 473), (458, 459, 471, 470), (465, 466, 478, 477), (462, 463, 475, 474), (431, 420, 482, 514), (422, 423, 490, 487), (423, 424, 493, 490), (424, 425, 495, 493), (534, 532, 496, 500), (425, 426, 498, 495), (427, 428, 504, 501), (428, 429, 508, 504), (429, 430, 511, 508), (430, 431, 514, 511), (25, 24, 517, 521), (421, 422, 487, 483), (32, 31, 539, 542), (537, 535, 499, 503), (33, 32, 542, 545), (24, 35, 551, 517), (540, 538, 502, 506), (34, 33, 545, 548), (519, 516, 480, 485), (27, 26, 524, 527), (543, 541, 505, 507), (35, 34, 548, 551), (522, 520, 484, 486), (28, 27, 527, 530), (480, 481, 482), (483, 484, 485), (486, 487, 488), (489, 490, 491), (492, 493, 494), (495, 496, 497), (498, 499, 500), (501, 502, 503), (504, 505, 506), (507, 508, 509), (510, 511, 512), (513, 514, 515), (516, 517, 518), (519, 520, 521), (522, 523, 524), (525, 526, 527), (528, 529, 530), (531, 532, 533), (534, 535, 536), (537, 538, 539), (540, 541, 542), (543, 544, 545), (546, 547, 548), (549, 550, 551), (482, 483, 485, 480), (483, 487, 486, 484), (487, 490, 489, 488), (490, 493, 492, 491), (493, 495, 497, 494), (495, 498, 500, 496), (498, 501, 503, 499), (501, 504, 506, 502), (504, 508, 507, 505), (508, 511, 510, 509), (511, 514, 513, 512), (514, 482, 481, 515), (516, 519, 521, 517), (520, 522, 524, 521), (523, 525, 527, 524), (526, 528, 530, 527), (529, 531, 533, 530), (532, 534, 536, 533), (535, 537, 539, 536), (538, 540, 542, 539), (541, 543, 545, 542), (544, 546, 548, 545), (547, 549, 551, 548), (550, 518, 517, 551), (484, 520, 519, 485), (518, 481, 480, 516), (488, 523, 522, 486), (491, 526, 525, 489), (494, 529, 528, 492), (496, 532, 531, 497), (499, 535, 534, 500), (502, 538, 537, 503), (505, 541, 540, 506), (509, 544, 543, 507), (512, 547, 546, 510), (515, 550, 549, 513), (420, 421, 483, 482)])
me_cylinder_007.use_remesh_preserve_volume = False
me_cylinder_007.use_remesh_preserve_attributes = False
me_cylinder_007.use_mirror_vertex_groups = False
me_cylinder_007.update()
me_cylinder_004 = bpy.data.meshes.new('Cylinder.004')
me_cylinder_004.from_pydata([(0.01933, 6.24e-09, 0.04451), (0.01933, 6.24e-09, -0.05065), (0.01674, 0.009663, 0.04451), (0.01674, 0.009663, -0.05065), (0.009663, 0.01674, 0.04451), (0.009663, 0.01674, -0.05065), (4.154e-08, 0.01933, 0.04451), (-5.465e-08, 0.01933, -0.05065), (-0.009663, 0.01674, 0.04451), (-0.009663, 0.01674, -0.05065), (-0.01674, 0.009663, 0.04451), (-0.01674, 0.009663, -0.05065), (-0.01933, -6.816e-09, 0.04451), (-0.01933, -6.816e-09, -0.05065), (-0.01674, -0.009663, 0.04451), (-0.01674, -0.009663, -0.05065), (-0.009663, -0.01674, 0.04451), (-0.009663, -0.01674, -0.05065), (5.459e-08, -0.01933, 0.04451), (-4.16e-08, -0.01933, -0.05065), (0.009663, -0.01674, 0.04451), (0.009663, -0.01674, -0.05065), (0.01674, -0.009663, 0.04451), (0.01674, -0.009663, -0.05065), (0.02787, -0.009186, -0.05976), (0.02963, -0.01574, -0.05976), (0.02307, -0.004385, -0.05976), (0.01651, -0.002627, -0.05976), (0.009951, -0.004385, -0.05976), (0.00515, -0.009186, -0.05976), (0.003393, -0.01574, -0.05976), (0.00515, -0.0223, -0.05976), (0.009951, -0.0271, -0.05976), (0.01651, -0.02886, -0.05976), (0.02307, -0.0271, -0.05976), (0.02787, -0.0223, -0.05976), (-4.407e-08, -0.01933, 0.1329), (-8.726e-08, -0.01933, 0.228), (-0.009663, -0.01674, 0.1329), (-0.009663, -0.01674, 0.228), (-0.01674, -0.009663, 0.1329), (-0.01674, -0.009663, 0.228), (-0.01933, -4.137e-08, 0.1329), (-0.01933, -4.137e-08, 0.228), (-0.01674, 0.009663, 0.1329), (-0.01674, 0.009663, 0.228), (-0.009663, 0.01674, 0.1329), (-0.009663, 0.01674, 0.228), (-5.712e-08, 0.01933, 0.1329), (-1.003e-07, 0.01933, 0.228), (0.009663, 0.01674, 0.1329), (0.009663, 0.01674, 0.228), (0.01674, 0.009663, 0.1329), (0.01674, 0.009663, 0.228), (0.01933, -3.293e-08, 0.1329), (0.01933, -3.293e-08, 0.228), (0.01674, -0.009663, 0.1329), (0.01674, -0.009663, 0.228), (0.009663, -0.01674, 0.1329), (0.009663, -0.01674, 0.228), (0.01184, -0.02117, 0.2371), (0.01777, -0.02276, 0.2371), (0.007494, -0.01683, 0.2371), (0.005904, -0.0109, 0.2371), (0.007494, -0.004965, 0.2371), (0.01184, -0.0006231, 0.2371), (0.01777, 0.0009662, 0.2371), (0.0237, -0.0006231, 0.2371), (0.02804, -0.004965, 0.2371), (0.02963, -0.0109, 0.2371), (0.02804, -0.01683, 0.2371), (0.0237, -0.02117, 0.2371), (-0.3273, 1.585e-08, 0.04451), (-0.3273, 1.585e-08, -0.05065), (-0.3299, 0.009663, 0.04451), (-0.3299, 0.009663, -0.05065), (-0.337, 0.01674, 0.04451), (-0.337, 0.01674, -0.05065), (-0.3466, 0.01933, 0.04451), (-0.3466, 0.01933, -0.05065), (-0.3563, 0.01674, 0.04451), (-0.3563, 0.01674, -0.05065), (-0.3634, 0.009663, 0.04451), (-0.3634, 0.009663, -0.05065), (-0.3659, 7.448e-09, 0.04451), (-0.3659, 7.448e-09, -0.05065), (-0.3634, -0.009663, 0.04451), (-0.3634, -0.009663, -0.05065), (-0.3563, -0.01674, 0.04451), (-0.3563, -0.01674, -0.05065), (-0.3466, -0.01933, 0.04451), (-0.3466, -0.01933, -0.05065), (-0.337, -0.01674, 0.04451), (-0.337, -0.01674, -0.05065), (-0.3299, -0.009663, 0.04451), (-0.3299, -0.009663, -0.05065), (-0.3187, -0.009186, -0.05976), (-0.317, -0.01574, -0.05976), (-0.3235, -0.004385, -0.05976), (-0.3301, -0.002627, -0.05976), (-0.3367, -0.004385, -0.05976), (-0.3415, -0.009186, -0.05976), (-0.3432, -0.01574, -0.05976), (-0.3415, -0.0223, -0.05976), (-0.3367, -0.0271, -0.05976), (-0.3301, -0.02886, -0.05976), (-0.3235, -0.0271, -0.05976), (-0.3187, -0.0223, -0.05976), (-0.3466, -0.01933, 0.1329), (-0.3466, -0.01933, 0.228), (-0.3563, -0.01674, 0.1329), (-0.3563, -0.01674, 0.228), (-0.3634, -0.009663, 0.1329), (-0.3634, -0.009663, 0.228), (-0.3659, -2.711e-08, 0.1329), (-0.3659, -2.711e-08, 0.228), (-0.3634, 0.009663, 0.1329), (-0.3634, 0.009663, 0.228), (-0.3563, 0.01674, 0.1329), (-0.3563, 0.01674, 0.228), (-0.3466, 0.01933, 0.1329), (-0.3466, 0.01933, 0.228), (-0.337, 0.01674, 0.1329), (-0.337, 0.01674, 0.228), (-0.3299, 0.009663, 0.1329), (-0.3299, 0.009663, 0.228), (-0.3273, -2.331e-08, 0.1329), (-0.3273, -2.331e-08, 0.228), (-0.3299, -0.009663, 0.1329), (-0.3299, -0.009663, 0.228), (-0.337, -0.01674, 0.1329), (-0.337, -0.01674, 0.228), (-0.3348, -0.02117, 0.2371), (-0.3289, -0.02276, 0.2371), (-0.3391, -0.01683, 0.2371), (-0.3407, -0.0109, 0.2371), (-0.3391, -0.004965, 0.2371), (-0.3348, -0.0006231, 0.2371), (-0.3289, 0.0009662, 0.2371), (-0.3229, -0.0006231, 0.2371), (-0.3186, -0.004965, 0.2371), (-0.317, -0.0109, 0.2371), (-0.3186, -0.01683, 0.2371), (-0.3229, -0.02117, 0.2371), (4.066e-09, 0.4996, 0.04451), (4.066e-09, 0.4996, -0.05065), (-0.009663, 0.4971, 0.04451), (-0.009663, 0.4971, -0.05065), (-0.01674, 0.49, 0.04451), (-0.01674, 0.49, -0.05065), (-0.01933, 0.4803, 0.04451), (-0.01933, 0.4803, -0.05065), (-0.01674, 0.4707, 0.04451), (-0.01674, 0.4707, -0.05065), (-0.009663, 0.4636, 0.04451), (-0.009663, 0.4636, -0.05065), (4.066e-08, 0.461, 0.04451), (4.066e-08, 0.461, -0.05065), (0.009663, 0.4636, 0.04451), (0.009663, 0.4636, -0.05065), (0.01674, 0.4707, 0.04451), (0.01674, 0.4707, -0.05065), (0.01933, 0.4803, 0.04451), (0.01933, 0.4803, -0.05065), (0.01674, 0.49, 0.04451), (0.01674, 0.49, -0.05065), (0.009663, 0.4971, 0.04451), (0.009663, 0.4971, -0.05065), (0.009186, 0.5082, -0.05976), (0.01574, 0.5099, -0.05976), (0.004385, 0.5034, -0.05976), (0.002627, 0.4968, -0.05976), (0.004385, 0.4903, -0.05976), (0.009186, 0.4855, -0.05976), (0.01574, 0.4837, -0.05976), (0.0223, 0.4855, -0.05976), (0.0271, 0.4903, -0.05976), (0.02886, 0.4968, -0.05976), (0.0271, 0.5034, -0.05976), (0.0223, 0.5082, -0.05976), (0.01933, 0.4803, 0.1329), (0.01933, 0.4803, 0.228), (0.01674, 0.4707, 0.1329), (0.01674, 0.4707, 0.228), (0.009663, 0.4636, 0.1329), (0.009663, 0.4636, 0.228), (7.521e-08, 0.461, 0.1329), (7.521e-08, 0.461, 0.228), (-0.009663, 0.4636, 0.1329), (-0.009663, 0.4636, 0.228), (-0.01674, 0.4707, 0.1329), (-0.01674, 0.4707, 0.228), (-0.01933, 0.4803, 0.1329), (-0.01933, 0.4803, 0.228), (-0.01674, 0.49, 0.1329), (-0.01674, 0.49, 0.228), (-0.009663, 0.4971, 0.1329), (-0.009663, 0.4971, 0.228), (4.323e-08, 0.4996, 0.1329), (4.323e-08, 0.4996, 0.228), (0.009663, 0.4971, 0.1329), (0.009663, 0.4971, 0.228), (0.01674, 0.49, 0.1329), (0.01674, 0.49, 0.228), (0.02117, 0.4921, 0.2371), (0.02276, 0.4981, 0.2371), (0.01683, 0.4878, 0.2371), (0.0109, 0.4862, 0.2371), (0.004965, 0.4878, 0.2371), (0.0006231, 0.4921, 0.2371), (-0.0009662, 0.4981, 0.2371), (0.0006231, 0.504, 0.2371), (0.004965, 0.5084, 0.2371), (0.0109, 0.5099, 0.2371), (0.01683, 0.5084, 0.2371), (0.02117, 0.504, 0.2371), (-0.3659, 0.4803, 0.04451), (-0.3659, 0.4803, -0.05065), (-0.3634, 0.4707, 0.04451), (-0.3634, 0.4707, -0.05065), (-0.3563, 0.4636, 0.04451), (-0.3563, 0.4636, -0.05065), (-0.3466, 0.461, 0.04451), (-0.3466, 0.461, -0.05065), (-0.337, 0.4636, 0.04451), (-0.337, 0.4636, -0.05065), (-0.3299, 0.4707, 0.04451), (-0.3299, 0.4707, -0.05065), (-0.3273, 0.4803, 0.04451), (-0.3273, 0.4803, -0.05065), (-0.3299, 0.49, 0.04451), (-0.3299, 0.49, -0.05065), (-0.337, 0.4971, 0.04451), (-0.337, 0.4971, -0.05065), (-0.3466, 0.4996, 0.04451), (-0.3466, 0.4996, -0.05065), (-0.3563, 0.4971, 0.04451), (-0.3563, 0.4971, -0.05065), (-0.3634, 0.49, 0.04451), (-0.3634, 0.49, -0.05065), (-0.3745, 0.4895, -0.05976), (-0.3762, 0.4961, -0.05976), (-0.3697, 0.4847, -0.05976), (-0.3631, 0.4829, -0.05976), (-0.3566, 0.4847, -0.05976), (-0.3518, 0.4895, -0.05976), (-0.35, 0.4961, -0.05976), (-0.3518, 0.5026, -0.05976), (-0.3566, 0.5074, -0.05976), (-0.3631, 0.5092, -0.05976), (-0.3697, 0.5074, -0.05976), (-0.3745, 0.5026, -0.05976), (-0.3466, 0.4996, 0.1329), (-0.3466, 0.4996, 0.228), (-0.337, 0.4971, 0.1329), (-0.337, 0.4971, 0.228), (-0.3299, 0.49, 0.1329), (-0.3299, 0.49, 0.228), (-0.3273, 0.4803, 0.1329), (-0.3273, 0.4803, 0.228), (-0.3299, 0.4707, 0.1329), (-0.3299, 0.4707, 0.228), (-0.337, 0.4636, 0.1329), (-0.337, 0.4636, 0.228), (-0.3466, 0.461, 0.1329), (-0.3466, 0.461, 0.228), (-0.3563, 0.4636, 0.1329), (-0.3563, 0.4636, 0.228), (-0.3634, 0.4707, 0.1329), (-0.3634, 0.4707, 0.228), (-0.3659, 0.4803, 0.1329), (-0.3659, 0.4803, 0.228), (-0.3634, 0.49, 0.1329), (-0.3634, 0.49, 0.228), (-0.3563, 0.4971, 0.1329), (-0.3563, 0.4971, 0.228), (-0.3585, 0.5015, 0.2371), (-0.3644, 0.5031, 0.2371), (-0.3541, 0.4971, 0.2371), (-0.3525, 0.4912, 0.2371), (-0.3541, 0.4853, 0.2371), (-0.3585, 0.4809, 0.2371), (-0.3644, 0.4793, 0.2371), (-0.3703, 0.4809, 0.2371), (-0.3747, 0.4853, 0.2371), (-0.3762, 0.4912, 0.2371), (-0.3747, 0.4971, 0.2371), (-0.3703, 0.5015, 0.2371), (-0.3733, 0.01387, 0.244), (-0.3633, 0.01387, 0.2413), (-0.356, 0.01387, 0.234), (-0.3533, 0.01387, 0.224), (-0.356, 0.01387, 0.214), (-0.3633, 0.01387, 0.2067), (-0.3733, 0.01387, 0.204), (-0.3833, 0.01387, 0.2067), (-0.3906, 0.01387, 0.214), (-0.3933, 0.01387, 0.224), (-0.3906, 0.01387, 0.234), (-0.3833, 0.01387, 0.2413), (-0.3636, 0.006462, 0.2413), (-0.3733, 0.003874, 0.244), (-0.3566, 0.008357, 0.234), (-0.354, 0.00905, 0.224), (-0.3566, 0.008357, 0.214), (-0.3636, 0.006462, 0.2067), (-0.3733, 0.003874, 0.204), (-0.383, 0.001286, 0.2067), (-0.39, -0.0006091, 0.214), (-0.3926, -0.001303, 0.224), (-0.39, -0.0006091, 0.234), (-0.383, 0.001286, 0.2413), (-0.3621, -0.0007855, 0.2413), (-0.3707, -0.005785, 0.244), (-0.3557, 0.002875, 0.234), (-0.3534, 0.004215, 0.224), (-0.3557, 0.002875, 0.214), (-0.3621, -0.0007855, 0.2067), (-0.3707, -0.005785, 0.204), (-0.3794, -0.01079, 0.2067), (-0.3857, -0.01445, 0.214), (-0.388, -0.01579, 0.224), (-0.3857, -0.01445, 0.234), (-0.3794, -0.01079, 0.2413), (-0.3586, -0.007375, 0.2413), (-0.3657, -0.01445, 0.244), (-0.3535, -0.002198, 0.234), (-0.3516, -0.0003036, 0.224), (-0.3535, -0.002198, 0.214), (-0.3586, -0.007375, 0.2067), (-0.3657, -0.01445, 0.204), (-0.3728, -0.02152, 0.2067), (-0.378, -0.02669, 0.214), (-0.3799, -0.02859, 0.224), (-0.378, -0.02669, 0.234), (-0.3728, -0.02152, 0.2413), (-0.3536, -0.01286, 0.2413), (-0.3586, -0.02152, 0.244), (-0.35, -0.006517, 0.234), (-0.3486, -0.004196, 0.224), (-0.35, -0.006517, 0.214), (-0.3536, -0.01286, 0.2067), (-0.3586, -0.02152, 0.204), (-0.3636, -0.03018, 0.2067), (-0.3673, -0.03652, 0.214), (-0.3686, -0.03884, 0.224), (-0.3673, -0.03652, 0.234), (-0.3636, -0.03018, 0.2413), (-0.3474, -0.01686, 0.2413), (-0.35, -0.02652, 0.244), (-0.3455, -0.009786, 0.234), (-0.3448, -0.007198, 0.224), (-0.3455, -0.009786, 0.214), (-0.3474, -0.01686, 0.2067), (-0.35, -0.02652, 0.204), (-0.3526, -0.03618, 0.2067), (-0.3545, -0.04325, 0.214), (-0.3552, -0.04584, 0.224), (-0.3545, -0.04325, 0.234), (-0.3526, -0.03618, 0.2413), (-0.3403, -0.01911, 0.2413), (-0.3403, -0.0291, 0.244), (-0.3403, -0.01178, 0.234), (-0.3403, -0.009105, 0.224), (-0.3403, -0.01178, 0.214), (-0.3403, -0.01911, 0.2067), (-0.3403, -0.0291, 0.204), (-0.3403, -0.0391, 0.2067), (-0.3403, -0.04643, 0.214), (-0.3403, -0.0491, 0.224), (-0.3403, -0.04643, 0.234), (-0.3403, -0.03911, 0.2413), (0.02669, 0.01387, 0.244), (0.01669, 0.01387, 0.2413), (0.00937, 0.01387, 0.234), (0.006691, 0.01387, 0.224), (0.009371, 0.01387, 0.214), (0.01669, 0.01387, 0.2067), (0.02669, 0.01387, 0.204), (0.03669, 0.01387, 0.2067), (0.04401, 0.01387, 0.214), (0.04669, 0.01387, 0.224), (0.04401, 0.01387, 0.234), (0.03669, 0.01387, 0.2413), (0.01703, 0.006462, 0.2413), (0.02669, 0.003874, 0.244), (0.009961, 0.008357, 0.234), (0.007372, 0.00905, 0.224), (0.009961, 0.008357, 0.214), (0.01703, 0.006462, 0.2067), (0.02669, 0.003874, 0.204), (0.03635, 0.001286, 0.2067), (0.04342, -0.0006091, 0.214), (0.04601, -0.001303, 0.224), (0.04342, -0.0006091, 0.234), (0.03635, 0.001286, 0.2413), (0.01544, -0.0007855, 0.2413), (0.0241, -0.005786, 0.244), (0.009103, 0.002875, 0.234), (0.006782, 0.004215, 0.224), (0.009103, 0.002875, 0.214), (0.01544, -0.0007855, 0.2067), (0.0241, -0.005786, 0.204), (0.03276, -0.01079, 0.2067), (0.0391, -0.01445, 0.214), (0.04142, -0.01579, 0.224), (0.0391, -0.01445, 0.234), (0.03276, -0.01079, 0.2413), (0.01203, -0.007375, 0.2413), (0.0191, -0.01445, 0.244), (0.006855, -0.002198, 0.234), (0.004961, -0.0003036, 0.224), (0.006855, -0.002198, 0.214), (0.01203, -0.007375, 0.2067), (0.0191, -0.01445, 0.204), (0.02617, -0.02152, 0.2067), (0.03135, -0.02669, 0.214), (0.03324, -0.02859, 0.224), (0.03135, -0.02669, 0.234), (0.02617, -0.02152, 0.2413), (0.007032, -0.01286, 0.2413), (0.01203, -0.02152, 0.244), (0.003371, -0.006517, 0.234), (0.002032, -0.004196, 0.224), (0.003372, -0.006517, 0.214), (0.007032, -0.01286, 0.2067), (0.01203, -0.02152, 0.204), (0.01703, -0.03018, 0.2067), (0.02069, -0.03652, 0.214), (0.02203, -0.03884, 0.224), (0.02069, -0.03652, 0.234), (0.01703, -0.03018, 0.2413), (0.0007833, -0.01686, 0.2413), (0.003372, -0.02652, 0.244), (-0.001111, -0.009786, 0.234), (-0.001805, -0.007198, 0.224), (-0.001111, -0.009786, 0.214), (0.0007833, -0.01686, 0.2067), (0.003372, -0.02652, 0.204), (0.00596, -0.03618, 0.2067), (0.007854, -0.04325, 0.214), (0.008548, -0.04584, 0.224), (0.007854, -0.04325, 0.234), (0.00596, -0.03618, 0.2413), (-0.006288, -0.01911, 0.2413), (-0.006288, -0.0291, 0.244), (-0.006288, -0.01178, 0.234), (-0.006288, -0.009105, 0.224), (-0.006288, -0.01178, 0.214), (-0.006288, -0.01911, 0.2067), (-0.006288, -0.0291, 0.204), (-0.006288, -0.03911, 0.2067), (-0.006288, -0.04643, 0.214), (-0.006288, -0.0491, 0.224), (-0.006288, -0.04643, 0.234), (-0.006288, -0.03911, 0.2413), (-0.3733, 0.4664, 0.244), (-0.3633, 0.4664, 0.2413), (-0.356, 0.4664, 0.234), (-0.3533, 0.4664, 0.224), (-0.356, 0.4664, 0.214), (-0.3633, 0.4664, 0.2067), (-0.3733, 0.4664, 0.204), (-0.3833, 0.4664, 0.2067), (-0.3906, 0.4664, 0.214), (-0.3933, 0.4664, 0.224), (-0.3906, 0.4664, 0.234), (-0.3833, 0.4664, 0.2413), (-0.3636, 0.4739, 0.2413), (-0.3733, 0.4764, 0.244), (-0.3566, 0.472, 0.234), (-0.354, 0.4713, 0.224), (-0.3566, 0.472, 0.214), (-0.3636, 0.4739, 0.2067), (-0.3733, 0.4764, 0.204), (-0.383, 0.479, 0.2067), (-0.39, 0.4809, 0.214), (-0.3926, 0.4816, 0.224), (-0.39, 0.4809, 0.234), (-0.383, 0.479, 0.2413), (-0.3621, 0.4811, 0.2413), (-0.3707, 0.4861, 0.244), (-0.3557, 0.4774, 0.234), (-0.3534, 0.4761, 0.224), (-0.3557, 0.4774, 0.214), (-0.3621, 0.4811, 0.2067), (-0.3707, 0.4861, 0.204), (-0.3794, 0.4911, 0.2067), (-0.3857, 0.4948, 0.214), (-0.388, 0.4961, 0.224), (-0.3857, 0.4948, 0.234), (-0.3794, 0.4911, 0.2413), (-0.3586, 0.4877, 0.2413), (-0.3657, 0.4948, 0.244), (-0.3535, 0.4825, 0.234), (-0.3516, 0.4806, 0.224), (-0.3535, 0.4825, 0.214), (-0.3586, 0.4877, 0.2067), (-0.3657, 0.4948, 0.204), (-0.3728, 0.5018, 0.2067), (-0.378, 0.507, 0.214), (-0.3799, 0.5089, 0.224), (-0.378, 0.507, 0.234), (-0.3728, 0.5018, 0.2413), (-0.3536, 0.4932, 0.2413), (-0.3586, 0.5018, 0.244), (-0.35, 0.4868, 0.234), (-0.3486, 0.4845, 0.224), (-0.35, 0.4868, 0.214), (-0.3536, 0.4932, 0.2067), (-0.3586, 0.5018, 0.204), (-0.3636, 0.5105, 0.2067), (-0.3673, 0.5168, 0.214), (-0.3686, 0.5192, 0.224), (-0.3673, 0.5168, 0.234), (-0.3636, 0.5105, 0.2413), (-0.3474, 0.4972, 0.2413), (-0.35, 0.5068, 0.244), (-0.3455, 0.4901, 0.234), (-0.3448, 0.4875, 0.224), (-0.3455, 0.4901, 0.214), (-0.3474, 0.4972, 0.2067), (-0.35, 0.5068, 0.204), (-0.3526, 0.5165, 0.2067), (-0.3545, 0.5236, 0.214), (-0.3552, 0.5261, 0.224), (-0.3545, 0.5236, 0.234), (-0.3526, 0.5165, 0.2413), (-0.3403, 0.4994, 0.2413), (-0.3403, 0.5094, 0.244), (-0.3403, 0.4921, 0.234), (-0.3403, 0.4894, 0.224), (-0.3403, 0.4921, 0.214), (-0.3403, 0.4994, 0.2067), (-0.3403, 0.5094, 0.204), (-0.3403, 0.5194, 0.2067), (-0.3403, 0.5267, 0.214), (-0.3403, 0.5294, 0.224), (-0.3403, 0.5267, 0.234), (-0.3403, 0.5194, 0.2413), (0.02669, 0.4664, 0.244), (0.01669, 0.4664, 0.2413), (0.00937, 0.4664, 0.234), (0.006691, 0.4664, 0.224), (0.009371, 0.4664, 0.214), (0.01669, 0.4664, 0.2067), (0.02669, 0.4664, 0.204), (0.03669, 0.4664, 0.2067), (0.04401, 0.4664, 0.214), (0.04669, 0.4664, 0.224), (0.04401, 0.4664, 0.234), (0.03669, 0.4664, 0.2413), (0.01703, 0.4739, 0.2413), (0.02669, 0.4764, 0.244), (0.009961, 0.472, 0.234), (0.007373, 0.4713, 0.224), (0.009961, 0.472, 0.214), (0.01703, 0.4739, 0.2067), (0.02669, 0.4764, 0.204), (0.03635, 0.479, 0.2067), (0.04342, 0.4809, 0.214), (0.04601, 0.4816, 0.224), (0.04342, 0.4809, 0.234), (0.03635, 0.479, 0.2413), (0.01544, 0.4811, 0.2413), (0.0241, 0.4861, 0.244), (0.009103, 0.4774, 0.234), (0.006782, 0.4761, 0.224), (0.009103, 0.4774, 0.214), (0.01544, 0.4811, 0.2067), (0.0241, 0.4861, 0.204), (0.03276, 0.4911, 0.2067), (0.0391, 0.4948, 0.214), (0.04142, 0.4961, 0.224), (0.0391, 0.4948, 0.234), (0.03276, 0.4911, 0.2413), (0.01203, 0.4877, 0.2413), (0.0191, 0.4948, 0.244), (0.006855, 0.4825, 0.234), (0.004961, 0.4806, 0.224), (0.006855, 0.4825, 0.214), (0.01203, 0.4877, 0.2067), (0.0191, 0.4948, 0.204), (0.02617, 0.5018, 0.2067), (0.03135, 0.507, 0.214), (0.03324, 0.5089, 0.224), (0.03135, 0.507, 0.234), (0.02617, 0.5018, 0.2413), (0.007032, 0.4932, 0.2413), (0.01203, 0.5018, 0.244), (0.003372, 0.4868, 0.234), (0.002032, 0.4845, 0.224), (0.003372, 0.4868, 0.214), (0.007032, 0.4932, 0.2067), (0.01203, 0.5018, 0.204), (0.01703, 0.5105, 0.2067), (0.02069, 0.5168, 0.214), (0.02203, 0.5192, 0.224), (0.02069, 0.5168, 0.234), (0.01703, 0.5105, 0.2413), (0.0007834, 0.4972, 0.2413), (0.003372, 0.5068, 0.244), (-0.001111, 0.4901, 0.234), (-0.001805, 0.4875, 0.224), (-0.001111, 0.4901, 0.214), (0.0007834, 0.4972, 0.2067), (0.003372, 0.5068, 0.204), (0.00596, 0.5165, 0.2067), (0.007854, 0.5236, 0.214), (0.008548, 0.5261, 0.224), (0.007854, 0.5236, 0.234), (0.00596, 0.5165, 0.2413), (-0.006288, 0.4994, 0.2413), (-0.006288, 0.5094, 0.244), (-0.006288, 0.4921, 0.234), (-0.006288, 0.4894, 0.224), (-0.006288, 0.4921, 0.214), (-0.006288, 0.4994, 0.2067), (-0.006288, 0.5094, 0.204), (-0.006288, 0.5194, 0.2067), (-0.006288, 0.5267, 0.214), (-0.006288, 0.5294, 0.224), (-0.006288, 0.5267, 0.234), (-0.006288, 0.5194, 0.2413), (-0.3733, 0.2402, 0.244), (-0.3633, 0.2402, 0.2413), (-0.356, 0.2402, 0.234), (-0.3533, 0.2402, 0.224), (-0.356, 0.2402, 0.214), (-0.3633, 0.2402, 0.2067), (-0.3733, 0.2402, 0.204), (-0.3833, 0.2402, 0.2067), (-0.3906, 0.2402, 0.214), (-0.3933, 0.2402, 0.224), (-0.3906, 0.2402, 0.234), (-0.3833, 0.2402, 0.2413), (0.02669, 0.2402, 0.244), (0.01669, 0.2402, 0.2413), (0.00937, 0.2402, 0.234), (0.006691, 0.2402, 0.224), (0.009371, 0.2402, 0.214), (0.01669, 0.2402, 0.2067), (0.02669, 0.2402, 0.204), (0.03669, 0.2402, 0.2067), (0.04401, 0.2402, 0.214), (0.04669, 0.2402, 0.224), (0.04401, 0.2402, 0.234), (0.03669, 0.2402, 0.2413), (-0.4615, 0.01387, -0.02345), (-0.4515, 0.01387, -0.02613), (-0.4442, 0.01387, -0.03345), (-0.4415, 0.01387, -0.04345), (-0.4442, 0.01387, -0.05345), (-0.4515, 0.01387, -0.06077), (-0.4615, 0.01387, -0.06345), (-0.4715, 0.01387, -0.06077), (-0.4788, 0.01387, -0.05345), (-0.4815, 0.01387, -0.04345), (-0.4788, 0.01387, -0.03345), (-0.4715, 0.01387, -0.02613), (-0.4518, 0.006462, -0.02613), (-0.4615, 0.003874, -0.02345), (-0.4448, 0.008357, -0.03345), (-0.4422, 0.00905, -0.04345), (-0.4448, 0.008357, -0.05345), (-0.4518, 0.006462, -0.06077), (-0.4615, 0.003874, -0.06345), (-0.4712, 0.001286, -0.06077), (-0.4782, -0.0006091, -0.05345), (-0.4808, -0.001303, -0.04345), (-0.4782, -0.0006091, -0.03345), (-0.4712, 0.001286, -0.02613), (-0.4502, -0.0007854, -0.02613), (-0.4589, -0.005785, -0.02345), (-0.4439, 0.002875, -0.03345), (-0.4416, 0.004215, -0.04345), (-0.4439, 0.002875, -0.05345), (-0.4502, -0.0007854, -0.06077), (-0.4589, -0.005785, -0.06345), (-0.4676, -0.01079, -0.06077), (-0.4739, -0.01445, -0.05345), (-0.4762, -0.01579, -0.04345), (-0.4739, -0.01445, -0.03345), (-0.4676, -0.01079, -0.02613), (-0.4468, -0.007375, -0.02613), (-0.4539, -0.01445, -0.02345), (-0.4417, -0.002198, -0.03345), (-0.4398, -0.0003036, -0.04345), (-0.4417, -0.002198, -0.05345), (-0.4468, -0.007375, -0.06077), (-0.4539, -0.01445, -0.06345), (-0.461, -0.02152, -0.06077), (-0.4662, -0.02669, -0.05345), (-0.468, -0.02859, -0.04345), (-0.4662, -0.02669, -0.03345), (-0.461, -0.02152, -0.02613), (-0.4418, -0.01286, -0.02613), (-0.4468, -0.02152, -0.02345), (-0.4382, -0.006517, -0.03345), (-0.4368, -0.004196, -0.04345), (-0.4382, -0.006517, -0.05345), (-0.4418, -0.01286, -0.06077), (-0.4468, -0.02152, -0.06345), (-0.4518, -0.03018, -0.06077), (-0.4555, -0.03652, -0.05345), (-0.4568, -0.03884, -0.04345), (-0.4555, -0.03652, -0.03345), (-0.4518, -0.03018, -0.02613), (-0.4356, -0.01686, -0.02613), (-0.4382, -0.02652, -0.02345), (-0.4337, -0.009786, -0.03345), (-0.433, -0.007198, -0.04345), (-0.4337, -0.009786, -0.05345), (-0.4356, -0.01686, -0.06077), (-0.4382, -0.02652, -0.06345), (-0.4408, -0.03618, -0.06077), (-0.4427, -0.04325, -0.05345), (-0.4434, -0.04584, -0.04345), (-0.4427, -0.04325, -0.03345), (-0.4408, -0.03618, -0.02613), (-0.4285, -0.0191, -0.02613), (-0.4285, -0.0291, -0.02345), (-0.4285, -0.01178, -0.03345), (-0.4285, -0.009105, -0.04345), (-0.4285, -0.01178, -0.05345), (-0.4285, -0.0191, -0.06077), (-0.4285, -0.0291, -0.06345), (-0.4285, -0.0391, -0.06077), (-0.4285, -0.04643, -0.05345), (-0.4285, -0.0491, -0.04345), (-0.4285, -0.04643, -0.03345), (-0.4285, -0.03911, -0.02613), (0.02669, 0.01387, -0.02345), (0.01669, 0.01387, -0.02613), (0.00937, 0.01387, -0.03345), (0.006691, 0.01387, -0.04345), (0.009371, 0.01387, -0.05345), (0.01669, 0.01387, -0.06077), (0.02669, 0.01387, -0.06345), (0.03669, 0.01387, -0.06077), (0.04401, 0.01387, -0.05345), (0.04669, 0.01387, -0.04345), (0.04401, 0.01387, -0.03345), (0.03669, 0.01387, -0.02613), (0.01703, 0.006462, -0.02613), (0.02669, 0.003874, -0.02345), (0.009961, 0.008357, -0.03345), (0.007372, 0.00905, -0.04345), (0.009961, 0.008357, -0.05345), (0.01703, 0.006462, -0.06077), (0.02669, 0.003874, -0.06345), (0.03635, 0.001286, -0.06077), (0.04342, -0.0006091, -0.05345), (0.04601, -0.001303, -0.04345), (0.04342, -0.0006091, -0.03345), (0.03635, 0.001286, -0.02613), (0.01544, -0.0007855, -0.02613), (0.0241, -0.005786, -0.02345), (0.009103, 0.002875, -0.03345), (0.006782, 0.004215, -0.04345), (0.009103, 0.002875, -0.05345), (0.01544, -0.0007855, -0.06077), (0.0241, -0.005786, -0.06345), (0.03276, -0.01079, -0.06077), (0.0391, -0.01445, -0.05345), (0.04142, -0.01579, -0.04345), (0.0391, -0.01445, -0.03345), (0.03276, -0.01079, -0.02613), (0.01203, -0.007375, -0.02613), (0.0191, -0.01445, -0.02345), (0.006855, -0.002198, -0.03345), (0.004961, -0.0003036, -0.04345), (0.006855, -0.002198, -0.05345), (0.01203, -0.007375, -0.06077), (0.0191, -0.01445, -0.06345), (0.02617, -0.02152, -0.06077), (0.03135, -0.02669, -0.05345), (0.03324, -0.02859, -0.04345), (0.03135, -0.02669, -0.03345), (0.02617, -0.02152, -0.02613), (0.007032, -0.01286, -0.02613), (0.01203, -0.02152, -0.02345), (0.003371, -0.006517, -0.03345), (0.002032, -0.004196, -0.04345), (0.003372, -0.006517, -0.05345), (0.007032, -0.01286, -0.06077), (0.01203, -0.02152, -0.06345), (0.01703, -0.03018, -0.06077), (0.02069, -0.03652, -0.05345), (0.02203, -0.03884, -0.04345), (0.02069, -0.03652, -0.03345), (0.01703, -0.03018, -0.02613), (0.0007833, -0.01686, -0.02613), (0.003372, -0.02652, -0.02345), (-0.001111, -0.009786, -0.03345), (-0.001805, -0.007198, -0.04345), (-0.001111, -0.009786, -0.05345), (0.0007833, -0.01686, -0.06077), (0.003372, -0.02652, -0.06345), (0.00596, -0.03618, -0.06077), (0.007854, -0.04325, -0.05345), (0.008548, -0.04584, -0.04345), (0.007854, -0.04325, -0.03345), (0.00596, -0.03618, -0.02613), (-0.006288, -0.01911, -0.02613), (-0.006288, -0.0291, -0.02345), (-0.006288, -0.01178, -0.03345), (-0.006288, -0.009105, -0.04345), (-0.006288, -0.01178, -0.05345), (-0.006288, -0.01911, -0.06077), (-0.006288, -0.0291, -0.06345), (-0.006288, -0.03911, -0.06077), (-0.006288, -0.04643, -0.05345), (-0.006288, -0.0491, -0.04345), (-0.006288, -0.04643, -0.03345), (-0.006288, -0.03911, -0.02613), (-0.3733, 0.4664, -0.02345), (-0.3633, 0.4664, -0.02613), (-0.356, 0.4664, -0.03345), (-0.3533, 0.4664, -0.04345), (-0.356, 0.4664, -0.05345), (-0.3633, 0.4664, -0.06077), (-0.3733, 0.4664, -0.06345), (-0.3833, 0.4664, -0.06077), (-0.3906, 0.4664, -0.05345), (-0.3933, 0.4664, -0.04345), (-0.3906, 0.4664, -0.03345), (-0.3833, 0.4664, -0.02613), (-0.3636, 0.4739, -0.02613), (-0.3733, 0.4764, -0.02345), (-0.3566, 0.472, -0.03345), (-0.354, 0.4713, -0.04345), (-0.3566, 0.472, -0.05345), (-0.3636, 0.4739, -0.06077), (-0.3733, 0.4764, -0.06345), (-0.383, 0.479, -0.06077), (-0.39, 0.4809, -0.05345), (-0.3926, 0.4816, -0.04345), (-0.39, 0.4809, -0.03345), (-0.383, 0.479, -0.02613), (-0.3621, 0.4811, -0.02613), (-0.3707, 0.4861, -0.02345), (-0.3557, 0.4774, -0.03345), (-0.3534, 0.4761, -0.04345), (-0.3557, 0.4774, -0.05345), (-0.3621, 0.4811, -0.06077), (-0.3707, 0.4861, -0.06345), (-0.3794, 0.4911, -0.06077), (-0.3857, 0.4948, -0.05345), (-0.388, 0.4961, -0.04345), (-0.3857, 0.4948, -0.03345), (-0.3794, 0.4911, -0.02613), (-0.3586, 0.4877, -0.02613), (-0.3657, 0.4948, -0.02345), (-0.3535, 0.4825, -0.03345), (-0.3516, 0.4806, -0.04345), (-0.3535, 0.4825, -0.05345), (-0.3586, 0.4877, -0.06077), (-0.3657, 0.4948, -0.06345), (-0.3728, 0.5018, -0.06077), (-0.378, 0.507, -0.05345), (-0.3799, 0.5089, -0.04345), (-0.378, 0.507, -0.03345), (-0.3728, 0.5018, -0.02613), (-0.3536, 0.4932, -0.02613), (-0.3586, 0.5018, -0.02345), (-0.35, 0.4868, -0.03345), (-0.3486, 0.4845, -0.04345), (-0.35, 0.4868, -0.05345), (-0.3536, 0.4932, -0.06077), (-0.3586, 0.5018, -0.06345), (-0.3636, 0.5105, -0.06077), (-0.3673, 0.5168, -0.05345), (-0.3686, 0.5192, -0.04345), (-0.3673, 0.5168, -0.03345), (-0.3636, 0.5105, -0.02613), (-0.3474, 0.4972, -0.02613), (-0.35, 0.5068, -0.02345), (-0.3455, 0.4901, -0.03345), (-0.3448, 0.4875, -0.04345), (-0.3455, 0.4901, -0.05345), (-0.3474, 0.4972, -0.06077), (-0.35, 0.5068, -0.06345), (-0.3526, 0.5165, -0.06077), (-0.3545, 0.5236, -0.05345), (-0.3552, 0.5261, -0.04345), (-0.3545, 0.5236, -0.03345), (-0.3526, 0.5165, -0.02613), (-0.3403, 0.4994, -0.02613), (-0.3403, 0.5094, -0.02345), (-0.3403, 0.4921, -0.03345), (-0.3403, 0.4894, -0.04345), (-0.3403, 0.4921, -0.05345), (-0.3403, 0.4994, -0.06077), (-0.3403, 0.5094, -0.06345), (-0.3403, 0.5194, -0.06077), (-0.3403, 0.5267, -0.05345), (-0.3403, 0.5294, -0.04345), (-0.3403, 0.5267, -0.03345), (-0.3403, 0.5194, -0.02613), (0.02669, 0.4664, -0.02345), (0.01669, 0.4664, -0.02613), (0.00937, 0.4664, -0.03345), (0.006691, 0.4664, -0.04345), (0.009371, 0.4664, -0.05345), (0.01669, 0.4664, -0.06077), (0.02669, 0.4664, -0.06345), (0.03669, 0.4664, -0.06077), (0.04401, 0.4664, -0.05345), (0.04669, 0.4664, -0.04345), (0.04401, 0.4664, -0.03345), (0.03669, 0.4664, -0.02613), (0.01703, 0.4739, -0.02613), (0.02669, 0.4764, -0.02345), (0.009961, 0.472, -0.03345), (0.007373, 0.4713, -0.04345), (0.009961, 0.472, -0.05345), (0.01703, 0.4739, -0.06077), (0.02669, 0.4764, -0.06345), (0.03635, 0.479, -0.06077), (0.04342, 0.4809, -0.05345), (0.04601, 0.4816, -0.04345), (0.04342, 0.4809, -0.03345), (0.03635, 0.479, -0.02613), (0.01544, 0.4811, -0.02613), (0.0241, 0.4861, -0.02345), (0.009103, 0.4774, -0.03345), (0.006782, 0.4761, -0.04345), (0.009103, 0.4774, -0.05345), (0.01544, 0.4811, -0.06077), (0.0241, 0.4861, -0.06345), (0.03276, 0.4911, -0.06077), (0.0391, 0.4948, -0.05345), (0.04142, 0.4961, -0.04345), (0.0391, 0.4948, -0.03345), (0.03276, 0.4911, -0.02613), (0.01203, 0.4877, -0.02613), (0.0191, 0.4948, -0.02345), (0.006855, 0.4825, -0.03345), (0.004961, 0.4806, -0.04345), (0.006855, 0.4825, -0.05345), (0.01203, 0.4877, -0.06077), (0.0191, 0.4948, -0.06345), (0.02617, 0.5018, -0.06077), (0.03135, 0.507, -0.05345), (0.03324, 0.5089, -0.04345), (0.03135, 0.507, -0.03345), (0.02617, 0.5018, -0.02613), (0.007032, 0.4932, -0.02613), (0.01203, 0.5018, -0.02345), (0.003371, 0.4868, -0.03345), (0.002032, 0.4845, -0.04345), (0.003372, 0.4868, -0.05345), (0.007032, 0.4932, -0.06077), (0.01203, 0.5018, -0.06345), (0.01703, 0.5105, -0.06077), (0.02069, 0.5168, -0.05345), (0.02203, 0.5192, -0.04345), (0.02069, 0.5168, -0.03345), (0.01703, 0.5105, -0.02613), (0.0007834, 0.4972, -0.02613), (0.003372, 0.5068, -0.02345), (-0.001111, 0.4901, -0.03345), (-0.001805, 0.4875, -0.04345), (-0.001111, 0.4901, -0.05345), (0.0007834, 0.4972, -0.06077), (0.003372, 0.5068, -0.06345), (0.00596, 0.5165, -0.06077), (0.007854, 0.5236, -0.05345), (0.008548, 0.5261, -0.04345), (0.007854, 0.5236, -0.03345), (0.00596, 0.5165, -0.02613), (-0.006288, 0.4994, -0.02613), (-0.006288, 0.5094, -0.02345), (-0.006288, 0.4921, -0.03345), (-0.006288, 0.4894, -0.04345), (-0.006288, 0.4921, -0.05345), (-0.006288, 0.4994, -0.06077), (-0.006288, 0.5094, -0.06345), (-0.006288, 0.5194, -0.06077), (-0.006288, 0.5267, -0.05345), (-0.006288, 0.5294, -0.04345), (-0.006288, 0.5267, -0.03345), (-0.006288, 0.5194, -0.02613), (-0.3733, 0.2402, -0.02345), (-0.3633, 0.2402, -0.02613), (-0.356, 0.2402, -0.03345), (-0.3533, 0.2402, -0.04345), (-0.356, 0.2402, -0.05345), (-0.3633, 0.2402, -0.06077), (-0.3733, 0.2402, -0.06345), (-0.3833, 0.2402, -0.06077), (-0.3906, 0.2402, -0.05345), (-0.3933, 0.2402, -0.04345), (-0.3906, 0.2402, -0.03345), (-0.3833, 0.2402, -0.02613), (0.02669, 0.2402, -0.02345), (0.01669, 0.2402, -0.02613), (0.00937, 0.2402, -0.03345), (0.006691, 0.2402, -0.04345), (0.009371, 0.2402, -0.05345), (0.01669, 0.2402, -0.06077), (0.02669, 0.2402, -0.06345), (0.03669, 0.2402, -0.06077), (0.04401, 0.2402, -0.05345), (0.04669, 0.2402, -0.04345), (0.04401, 0.2402, -0.03345), (0.03669, 0.2402, -0.02613), (-0.4615, 0.127, -0.02345), (-0.4515, 0.127, -0.02613), (-0.4442, 0.127, -0.03345), (-0.4415, 0.127, -0.04345), (-0.4442, 0.127, -0.05345), (-0.4515, 0.127, -0.06077), (-0.4615, 0.127, -0.06345), (-0.4715, 0.127, -0.06077), (-0.4788, 0.127, -0.05345), (-0.4815, 0.127, -0.04345), (-0.4788, 0.127, -0.03345), (-0.4715, 0.127, -0.02613), (-0.3853, 0.1931, -0.02613), (-0.3779, 0.1931, -0.03345), (-0.3753, 0.1931, -0.04345), (-0.3779, 0.1931, -0.05345), (-0.3853, 0.1931, -0.06077), (-0.3953, 0.1931, -0.06345), (-0.4053, 0.1931, -0.06077), (-0.4126, 0.1931, -0.05345), (-0.4153, 0.1931, -0.04345), (-0.4126, 0.1931, -0.03345), (-0.4053, 0.1931, -0.02613), (-0.3953, 0.1931, -0.02345), (-0.4276, 0.1617, -0.02345), (-0.4176, 0.1617, -0.02613), (-0.4103, 0.1617, -0.03345), (-0.4076, 0.1617, -0.04345), (-0.4103, 0.1617, -0.05345), (-0.4176, 0.1617, -0.06077), (-0.4276, 0.1617, -0.06345), (-0.4376, 0.1617, -0.06077), (-0.4449, 0.1617, -0.05345), (-0.4476, 0.1617, -0.04345), (-0.4449, 0.1617, -0.03345), (-0.4376, 0.1617, -0.02613)], [], [(0, 1, 3, 2), (2, 3, 5, 4), (4, 5, 7, 6), (6, 7, 9, 8), (8, 9, 11, 10), (10, 11, 13, 12), (12, 13, 15, 14), (14, 15, 17, 16), (16, 17, 19, 18), (18, 19, 21, 20), (15, 13, 30, 31), (20, 21, 23, 22), (22, 23, 1, 0), (4, 6, 48, 50), (24, 25, 35, 34, 33, 32, 31, 30, 29, 28, 27, 26), (13, 11, 29, 30), (11, 9, 28, 29), (9, 7, 27, 28), (1, 23, 35, 25), (3, 1, 25, 24), (7, 5, 26, 27), (23, 21, 34, 35), (5, 3, 24, 26), (21, 19, 33, 34), (19, 17, 32, 33), (17, 15, 31, 32), (36, 37, 39, 38), (38, 39, 41, 40), (40, 41, 43, 42), (42, 43, 45, 44), (44, 45, 47, 46), (46, 47, 49, 48), (48, 49, 51, 50), (50, 51, 53, 52), (52, 53, 55, 54), (54, 55, 57, 56), (51, 49, 66, 67), (56, 57, 59, 58), (58, 59, 37, 36), (2, 4, 50, 52), (60, 61, 71, 70, 69, 68, 67, 66, 65, 64, 63, 62), (49, 47, 65, 66), (47, 45, 64, 65), (45, 43, 63, 64), (37, 59, 71, 61), (39, 37, 61, 60), (43, 41, 62, 63), (59, 57, 70, 71), (41, 39, 60, 62), (57, 55, 69, 70), (55, 53, 68, 69), (53, 51, 67, 68), (0, 2, 52, 54), (22, 0, 54, 56), (20, 22, 56, 58), (18, 20, 58, 36), (16, 18, 36, 38), (14, 16, 38, 40), (12, 14, 40, 42), (10, 12, 42, 44), (8, 10, 44, 46), (6, 8, 46, 48), (72, 73, 75, 74), (74, 75, 77, 76), (76, 77, 79, 78), (78, 79, 81, 80), (80, 81, 83, 82), (82, 83, 85, 84), (84, 85, 87, 86), (86, 87, 89, 88), (88, 89, 91, 90), (90, 91, 93, 92), (87, 85, 102, 103), (92, 93, 95, 94), (94, 95, 73, 72), (76, 78, 120, 122), (96, 97, 107, 106, 105, 104, 103, 102, 101, 100, 99, 98), (85, 83, 101, 102), (83, 81, 100, 101), (81, 79, 99, 100), (73, 95, 107, 97), (75, 73, 97, 96), (79, 77, 98, 99), (95, 93, 106, 107), (77, 75, 96, 98), (93, 91, 105, 106), (91, 89, 104, 105), (89, 87, 103, 104), (108, 109, 111, 110), (110, 111, 113, 112), (112, 113, 115, 114), (114, 115, 117, 116), (116, 117, 119, 118), (118, 119, 121, 120), (120, 121, 123, 122), (122, 123, 125, 124), (124, 125, 127, 126), (126, 127, 129, 128), (123, 121, 138, 139), (128, 129, 131, 130), (130, 131, 109, 108), (74, 76, 122, 124), (132, 133, 143, 142, 141, 140, 139, 138, 137, 136, 135, 134), (121, 119, 137, 138), (119, 117, 136, 137), (117, 115, 135, 136), (109, 131, 143, 133), (111, 109, 133, 132), (115, 113, 134, 135), (131, 129, 142, 143), (113, 111, 132, 134), (129, 127, 141, 142), (127, 125, 140, 141), (125, 123, 139, 140), (72, 74, 124, 126), (94, 72, 126, 128), (92, 94, 128, 130), (90, 92, 130, 108), (88, 90, 108, 110), (86, 88, 110, 112), (84, 86, 112, 114), (82, 84, 114, 116), (80, 82, 116, 118), (78, 80, 118, 120), (144, 145, 147, 146), (146, 147, 149, 148), (148, 149, 151, 150), (150, 151, 153, 152), (152, 153, 155, 154), (154, 155, 157, 156), (156, 157, 159, 158), (158, 159, 161, 160), (160, 161, 163, 162), (162, 163, 165, 164), (159, 157, 174, 175), (164, 165, 167, 166), (166, 167, 145, 144), (148, 150, 192, 194), (168, 169, 179, 178, 177, 176, 175, 174, 173, 172, 171, 170), (157, 155, 173, 174), (155, 153, 172, 173), (153, 151, 171, 172), (145, 167, 179, 169), (147, 145, 169, 168), (151, 149, 170, 171), (167, 165, 178, 179), (149, 147, 168, 170), (165, 163, 177, 178), (163, 161, 176, 177), (161, 159, 175, 176), (180, 181, 183, 182), (182, 183, 185, 184), (184, 185, 187, 186), (186, 187, 189, 188), (188, 189, 191, 190), (190, 191, 193, 192), (192, 193, 195, 194), (194, 195, 197, 196), (196, 197, 199, 198), (198, 199, 201, 200), (195, 193, 210, 211), (200, 201, 203, 202), (202, 203, 181, 180), (146, 148, 194, 196), (204, 205, 215, 214, 213, 212, 211, 210, 209, 208, 207, 206), (193, 191, 209, 210), (191, 189, 208, 209), (189, 187, 207, 208), (181, 203, 215, 205), (183, 181, 205, 204), (187, 185, 206, 207), (203, 201, 214, 215), (185, 183, 204, 206), (201, 199, 213, 214), (199, 197, 212, 213), (197, 195, 211, 212), (144, 146, 196, 198), (166, 144, 198, 200), (164, 166, 200, 202), (162, 164, 202, 180), (160, 162, 180, 182), (158, 160, 182, 184), (156, 158, 184, 186), (154, 156, 186, 188), (152, 154, 188, 190), (150, 152, 190, 192), (216, 217, 219, 218), (218, 219, 221, 220), (220, 221, 223, 222), (222, 223, 225, 224), (224, 225, 227, 226), (226, 227, 229, 228), (228, 229, 231, 230), (230, 231, 233, 232), (232, 233, 235, 234), (234, 235, 237, 236), (231, 229, 246, 247), (236, 237, 239, 238), (238, 239, 217, 216), (220, 222, 264, 266), (240, 241, 251, 250, 249, 248, 247, 246, 245, 244, 243, 242), (229, 227, 245, 246), (227, 225, 244, 245), (225, 223, 243, 244), (217, 239, 251, 241), (219, 217, 241, 240), (223, 221, 242, 243), (239, 237, 250, 251), (221, 219, 240, 242), (237, 235, 249, 250), (235, 233, 248, 249), (233, 231, 247, 248), (252, 253, 255, 254), (254, 255, 257, 256), (256, 257, 259, 258), (258, 259, 261, 260), (260, 261, 263, 262), (262, 263, 265, 264), (264, 265, 267, 266), (266, 267, 269, 268), (268, 269, 271, 270), (270, 271, 273, 272), (267, 265, 282, 283), (272, 273, 275, 274), (274, 275, 253, 252), (218, 220, 266, 268), (276, 277, 287, 286, 285, 284, 283, 282, 281, 280, 279, 278), (265, 263, 281, 282), (263, 261, 280, 281), (261, 259, 279, 280), (253, 275, 287, 277), (255, 253, 277, 276), (259, 257, 278, 279), (275, 273, 286, 287), (257, 255, 276, 278), (273, 271, 285, 286), (271, 269, 284, 285), (269, 267, 283, 284), (216, 218, 268, 270), (238, 216, 270, 272), (236, 238, 272, 274), (234, 236, 274, 252), (232, 234, 252, 254), (230, 232, 254, 256), (228, 230, 256, 258), (226, 228, 258, 260), (224, 226, 260, 262), (222, 224, 262, 264), (624, 288, 289, 625), (625, 289, 290, 626), (626, 290, 291, 627), (627, 291, 292, 628), (628, 292, 293, 629), (629, 293, 294, 630), (630, 294, 295, 631), (631, 295, 296, 632), (632, 296, 297, 633), (633, 297, 298, 634), (292, 291, 303, 304), (634, 298, 299, 635), (635, 299, 288, 624), (303, 302, 314, 315), (299, 298, 310, 311), (296, 295, 307, 308), (293, 292, 304, 305), (288, 299, 311, 301), (290, 289, 300, 302), (297, 296, 308, 309), (294, 293, 305, 306), (291, 290, 302, 303), (298, 297, 309, 310), (289, 288, 301, 300), (295, 294, 306, 307), (318, 317, 329, 330), (310, 309, 321, 322), (307, 306, 318, 319), (304, 303, 315, 316), (311, 310, 322, 323), (300, 301, 313, 312), (308, 307, 319, 320), (305, 304, 316, 317), (301, 311, 323, 313), (302, 300, 312, 314), (309, 308, 320, 321), (306, 305, 317, 318), (330, 329, 341, 342), (315, 314, 326, 327), (322, 321, 333, 334), (319, 318, 330, 331), (316, 315, 327, 328), (323, 322, 334, 335), (312, 313, 325, 324), (320, 319, 331, 332), (317, 316, 328, 329), (313, 323, 335, 325), (314, 312, 324, 326), (321, 320, 332, 333), (345, 344, 356, 357), (327, 326, 338, 339), (334, 333, 345, 346), (331, 330, 342, 343), (328, 327, 339, 340), (335, 334, 346, 347), (324, 325, 337, 336), (332, 331, 343, 344), (329, 328, 340, 341), (325, 335, 347, 337), (326, 324, 336, 338), (333, 332, 344, 345), (350, 348, 360, 362), (342, 341, 353, 354), (339, 338, 350, 351), (346, 345, 357, 358), (343, 342, 354, 355), (340, 339, 351, 352), (347, 346, 358, 359), (336, 337, 349, 348), (344, 343, 355, 356), (341, 340, 352, 353), (337, 347, 359, 349), (338, 336, 348, 350), (357, 356, 368, 369), (354, 353, 365, 366), (351, 350, 362, 363), (358, 357, 369, 370), (355, 354, 366, 367), (352, 351, 363, 364), (359, 358, 370, 371), (348, 349, 361, 360), (356, 355, 367, 368), (353, 352, 364, 365), (349, 359, 371, 361), (638, 374, 373, 637, 541, 542), (644, 380, 379, 643, 547, 548), (641, 377, 376, 640, 544, 545), (639, 375, 374, 638, 542, 543), (640, 376, 375, 639, 543, 544), (642, 378, 377, 641, 545, 546), (643, 379, 378, 642, 546, 547), (636, 372, 383, 647, 551, 540), (645, 381, 380, 644, 548, 549), (376, 388, 387, 375), (646, 382, 381, 645, 549, 550), (387, 399, 398, 386), (383, 395, 394, 382), (380, 392, 391, 379), (377, 389, 388, 376), (372, 385, 395, 383), (374, 386, 384, 373), (381, 393, 392, 380), (378, 390, 389, 377), (375, 387, 386, 374), (382, 394, 393, 381), (373, 384, 385, 372), (379, 391, 390, 378), (402, 414, 413, 401), (394, 406, 405, 393), (391, 403, 402, 390), (388, 400, 399, 387), (395, 407, 406, 394), (384, 396, 397, 385), (392, 404, 403, 391), (389, 401, 400, 388), (385, 397, 407, 395), (386, 398, 396, 384), (393, 405, 404, 392), (390, 402, 401, 389), (414, 426, 425, 413), (399, 411, 410, 398), (406, 418, 417, 405), (403, 415, 414, 402), (400, 412, 411, 399), (407, 419, 418, 406), (396, 408, 409, 397), (404, 416, 415, 403), (401, 413, 412, 400), (397, 409, 419, 407), (398, 410, 408, 396), (405, 417, 416, 404), (429, 441, 440, 428), (411, 423, 422, 410), (418, 430, 429, 417), (415, 427, 426, 414), (412, 424, 423, 411), (419, 431, 430, 418), (408, 420, 421, 409), (416, 428, 427, 415), (413, 425, 424, 412), (409, 421, 431, 419), (410, 422, 420, 408), (417, 429, 428, 416), (434, 446, 444, 432), (426, 438, 437, 425), (423, 435, 434, 422), (430, 442, 441, 429), (427, 439, 438, 426), (424, 436, 435, 423), (431, 443, 442, 430), (420, 432, 433, 421), (428, 440, 439, 427), (425, 437, 436, 424), (421, 433, 443, 431), (422, 434, 432, 420), (441, 453, 452, 440), (438, 450, 449, 437), (435, 447, 446, 434), (442, 454, 453, 441), (439, 451, 450, 438), (436, 448, 447, 435), (443, 455, 454, 442), (432, 444, 445, 433), (440, 452, 451, 439), (437, 449, 448, 436), (433, 445, 455, 443), (369, 453, 454, 370), (370, 454, 455, 371), (368, 452, 453, 369), (363, 447, 448, 364), (364, 448, 449, 365), (365, 449, 450, 366), (366, 450, 451, 367), (367, 451, 452, 368), (362, 446, 447, 363), (360, 444, 446, 362), (361, 445, 444, 360), (371, 455, 445, 361), (624, 625, 457, 456), (625, 626, 458, 457), (626, 627, 459, 458), (627, 628, 460, 459), (628, 629, 461, 460), (629, 630, 462, 461), (630, 631, 463, 462), (631, 632, 464, 463), (632, 633, 465, 464), (633, 634, 466, 465), (460, 472, 471, 459), (634, 635, 467, 466), (635, 624, 456, 467), (471, 483, 482, 470), (467, 479, 478, 466), (464, 476, 475, 463), (461, 473, 472, 460), (456, 469, 479, 467), (458, 470, 468, 457), (465, 477, 476, 464), (462, 474, 473, 461), (459, 471, 470, 458), (466, 478, 477, 465), (457, 468, 469, 456), (463, 475, 474, 462), (486, 498, 497, 485), (478, 490, 489, 477), (475, 487, 486, 474), (472, 484, 483, 471), (479, 491, 490, 478), (468, 480, 481, 469), (476, 488, 487, 475), (473, 485, 484, 472), (469, 481, 491, 479), (470, 482, 480, 468), (477, 489, 488, 476), (474, 486, 485, 473), (498, 510, 509, 497), (483, 495, 494, 482), (490, 502, 501, 489), (487, 499, 498, 486), (484, 496, 495, 483), (491, 503, 502, 490), (480, 492, 493, 481), (488, 500, 499, 487), (485, 497, 496, 484), (481, 493, 503, 491), (482, 494, 492, 480), (489, 501, 500, 488), (513, 525, 524, 512), (495, 507, 506, 494), (502, 514, 513, 501), (499, 511, 510, 498), (496, 508, 507, 495), (503, 515, 514, 502), (492, 504, 505, 493), (500, 512, 511, 499), (497, 509, 508, 496), (493, 505, 515, 503), (494, 506, 504, 492), (501, 513, 512, 500), (518, 530, 528, 516), (510, 522, 521, 509), (507, 519, 518, 506), (514, 526, 525, 513), (511, 523, 522, 510), (508, 520, 519, 507), (515, 527, 526, 514), (504, 516, 517, 505), (512, 524, 523, 511), (509, 521, 520, 508), (505, 517, 527, 515), (506, 518, 516, 504), (525, 537, 536, 524), (522, 534, 533, 521), (519, 531, 530, 518), (526, 538, 537, 525), (523, 535, 534, 522), (520, 532, 531, 519), (527, 539, 538, 526), (516, 528, 529, 517), (524, 536, 535, 523), (521, 533, 532, 520), (517, 529, 539, 527), (544, 543, 555, 556), (555, 554, 566, 567), (551, 550, 562, 563), (548, 547, 559, 560), (545, 544, 556, 557), (540, 551, 563, 553), (542, 541, 552, 554), (549, 548, 560, 561), (546, 545, 557, 558), (543, 542, 554, 555), (550, 549, 561, 562), (541, 540, 553, 552), (547, 546, 558, 559), (570, 569, 581, 582), (562, 561, 573, 574), (559, 558, 570, 571), (556, 555, 567, 568), (563, 562, 574, 575), (552, 553, 565, 564), (560, 559, 571, 572), (557, 556, 568, 569), (553, 563, 575, 565), (554, 552, 564, 566), (561, 560, 572, 573), (558, 557, 569, 570), (582, 581, 593, 594), (567, 566, 578, 579), (574, 573, 585, 586), (571, 570, 582, 583), (568, 567, 579, 580), (575, 574, 586, 587), (564, 565, 577, 576), (572, 571, 583, 584), (569, 568, 580, 581), (565, 575, 587, 577), (566, 564, 576, 578), (573, 572, 584, 585), (597, 596, 608, 609), (579, 578, 590, 591), (586, 585, 597, 598), (583, 582, 594, 595), (580, 579, 591, 592), (587, 586, 598, 599), (576, 577, 589, 588), (584, 583, 595, 596), (581, 580, 592, 593), (577, 587, 599, 589), (578, 576, 588, 590), (585, 584, 596, 597), (602, 600, 612, 614), (594, 593, 605, 606), (591, 590, 602, 603), (598, 597, 609, 610), (595, 594, 606, 607), (592, 591, 603, 604), (599, 598, 610, 611), (588, 589, 601, 600), (596, 595, 607, 608), (593, 592, 604, 605), (589, 599, 611, 601), (590, 588, 600, 602), (609, 608, 620, 621), (606, 605, 617, 618), (603, 602, 614, 615), (610, 609, 621, 622), (607, 606, 618, 619), (604, 603, 615, 616), (611, 610, 622, 623), (600, 601, 613, 612), (608, 607, 619, 620), (605, 604, 616, 617), (601, 611, 623, 613), (537, 538, 622, 621), (538, 539, 623, 622), (536, 537, 621, 620), (531, 532, 616, 615), (532, 533, 617, 616), (533, 534, 618, 617), (534, 535, 619, 618), (535, 536, 620, 619), (530, 531, 615, 614), (528, 530, 614, 612), (529, 528, 612, 613), (539, 529, 613, 623), (647, 383, 382, 646, 550, 551), (637, 373, 372, 636, 540, 541), (1008, 648, 649, 1009), (1009, 649, 650, 1010), (1010, 650, 651, 1011), (1011, 651, 652, 1012), (1012, 652, 653, 1013), (1013, 653, 654, 1014), (1014, 654, 655, 1015), (1015, 655, 656, 1016), (1016, 656, 657, 1017), (1017, 657, 658, 1018), (652, 651, 663, 664), (1018, 658, 659, 1019), (1019, 659, 648, 1008), (663, 662, 674, 675), (659, 658, 670, 671), (656, 655, 667, 668), (653, 652, 664, 665), (648, 659, 671, 661), (650, 649, 660, 662), (657, 656, 668, 669), (654, 653, 665, 666), (651, 650, 662, 663), (658, 657, 669, 670), (649, 648, 661, 660), (655, 654, 666, 667), (678, 677, 689, 690), (670, 669, 681, 682), (667, 666, 678, 679), (664, 663, 675, 676), (671, 670, 682, 683), (660, 661, 673, 672), (668, 667, 679, 680), (665, 664, 676, 677), (661, 671, 683, 673), (662, 660, 672, 674), (669, 668, 680, 681), (666, 665, 677, 678), (690, 689, 701, 702), (675, 674, 686, 687), (682, 681, 693, 694), (679, 678, 690, 691), (676, 675, 687, 688), (683, 682, 694, 695), (672, 673, 685, 684), (680, 679, 691, 692), (677, 676, 688, 689), (673, 683, 695, 685), (674, 672, 684, 686), (681, 680, 692, 693), (705, 704, 716, 717), (687, 686, 698, 699), (694, 693, 705, 706), (691, 690, 702, 703), (688, 687, 699, 700), (695, 694, 706, 707), (684, 685, 697, 696), (692, 691, 703, 704), (689, 688, 700, 701), (685, 695, 707, 697), (686, 684, 696, 698), (693, 692, 704, 705), (710, 708, 720, 722), (702, 701, 713, 714), (699, 698, 710, 711), (706, 705, 717, 718), (703, 702, 714, 715), (700, 699, 711, 712), (707, 706, 718, 719), (696, 697, 709, 708), (704, 703, 715, 716), (701, 700, 712, 713), (697, 707, 719, 709), (698, 696, 708, 710), (717, 716, 728, 729), (714, 713, 725, 726), (711, 710, 722, 723), (718, 717, 729, 730), (715, 714, 726, 727), (712, 711, 723, 724), (719, 718, 730, 731), (708, 709, 721, 720), (716, 715, 727, 728), (713, 712, 724, 725), (709, 719, 731, 721), (998, 734, 733, 997, 901, 902), (1004, 740, 739, 1003, 907, 908), (1001, 737, 736, 1000, 904, 905), (999, 735, 734, 998, 902, 903), (1000, 736, 735, 999, 903, 904), (1002, 738, 737, 1001, 905, 906), (1003, 739, 738, 1002, 906, 907), (996, 732, 743, 1007, 911, 900), (1005, 741, 740, 1004, 908, 909), (736, 748, 747, 735), (1006, 742, 741, 1005, 909, 910), (747, 759, 758, 746), (743, 755, 754, 742), (740, 752, 751, 739), (737, 749, 748, 736), (732, 745, 755, 743), (734, 746, 744, 733), (741, 753, 752, 740), (738, 750, 749, 737), (735, 747, 746, 734), (742, 754, 753, 741), (733, 744, 745, 732), (739, 751, 750, 738), (762, 774, 773, 761), (754, 766, 765, 753), (751, 763, 762, 750), (748, 760, 759, 747), (755, 767, 766, 754), (744, 756, 757, 745), (752, 764, 763, 751), (749, 761, 760, 748), (745, 757, 767, 755), (746, 758, 756, 744), (753, 765, 764, 752), (750, 762, 761, 749), (774, 786, 785, 773), (759, 771, 770, 758), (766, 778, 777, 765), (763, 775, 774, 762), (760, 772, 771, 759), (767, 779, 778, 766), (756, 768, 769, 757), (764, 776, 775, 763), (761, 773, 772, 760), (757, 769, 779, 767), (758, 770, 768, 756), (765, 777, 776, 764), (789, 801, 800, 788), (771, 783, 782, 770), (778, 790, 789, 777), (775, 787, 786, 774), (772, 784, 783, 771), (779, 791, 790, 778), (768, 780, 781, 769), (776, 788, 787, 775), (773, 785, 784, 772), (769, 781, 791, 779), (770, 782, 780, 768), (777, 789, 788, 776), (794, 806, 804, 792), (786, 798, 797, 785), (783, 795, 794, 782), (790, 802, 801, 789), (787, 799, 798, 786), (784, 796, 795, 783), (791, 803, 802, 790), (780, 792, 793, 781), (788, 800, 799, 787), (785, 797, 796, 784), (781, 793, 803, 791), (782, 794, 792, 780), (801, 813, 812, 800), (798, 810, 809, 797), (795, 807, 806, 794), (802, 814, 813, 801), (799, 811, 810, 798), (796, 808, 807, 795), (803, 815, 814, 802), (792, 804, 805, 793), (800, 812, 811, 799), (797, 809, 808, 796), (793, 805, 815, 803), (729, 813, 814, 730), (730, 814, 815, 731), (728, 812, 813, 729), (723, 807, 808, 724), (724, 808, 809, 725), (725, 809, 810, 726), (726, 810, 811, 727), (727, 811, 812, 728), (722, 806, 807, 723), (720, 804, 806, 722), (721, 805, 804, 720), (731, 815, 805, 721), (984, 985, 817, 816), (985, 986, 818, 817), (986, 987, 819, 818), (987, 988, 820, 819), (988, 989, 821, 820), (989, 990, 822, 821), (990, 991, 823, 822), (991, 992, 824, 823), (992, 993, 825, 824), (993, 994, 826, 825), (820, 832, 831, 819), (994, 995, 827, 826), (995, 984, 816, 827), (831, 843, 842, 830), (827, 839, 838, 826), (824, 836, 835, 823), (821, 833, 832, 820), (816, 829, 839, 827), (818, 830, 828, 817), (825, 837, 836, 824), (822, 834, 833, 821), (819, 831, 830, 818), (826, 838, 837, 825), (817, 828, 829, 816), (823, 835, 834, 822), (846, 858, 857, 845), (838, 850, 849, 837), (835, 847, 846, 834), (832, 844, 843, 831), (839, 851, 850, 838), (828, 840, 841, 829), (836, 848, 847, 835), (833, 845, 844, 832), (829, 841, 851, 839), (830, 842, 840, 828), (837, 849, 848, 836), (834, 846, 845, 833), (858, 870, 869, 857), (843, 855, 854, 842), (850, 862, 861, 849), (847, 859, 858, 846), (844, 856, 855, 843), (851, 863, 862, 850), (840, 852, 853, 841), (848, 860, 859, 847), (845, 857, 856, 844), (841, 853, 863, 851), (842, 854, 852, 840), (849, 861, 860, 848), (873, 885, 884, 872), (855, 867, 866, 854), (862, 874, 873, 861), (859, 871, 870, 858), (856, 868, 867, 855), (863, 875, 874, 862), (852, 864, 865, 853), (860, 872, 871, 859), (857, 869, 868, 856), (853, 865, 875, 863), (854, 866, 864, 852), (861, 873, 872, 860), (878, 890, 888, 876), (870, 882, 881, 869), (867, 879, 878, 866), (874, 886, 885, 873), (871, 883, 882, 870), (868, 880, 879, 867), (875, 887, 886, 874), (864, 876, 877, 865), (872, 884, 883, 871), (869, 881, 880, 868), (865, 877, 887, 875), (866, 878, 876, 864), (885, 897, 896, 884), (882, 894, 893, 881), (879, 891, 890, 878), (886, 898, 897, 885), (883, 895, 894, 882), (880, 892, 891, 879), (887, 899, 898, 886), (876, 888, 889, 877), (884, 896, 895, 883), (881, 893, 892, 880), (877, 889, 899, 887), (904, 903, 915, 916), (915, 914, 926, 927), (911, 910, 922, 923), (908, 907, 919, 920), (905, 904, 916, 917), (900, 911, 923, 913), (902, 901, 912, 914), (909, 908, 920, 921), (906, 905, 917, 918), (903, 902, 914, 915), (910, 909, 921, 922), (901, 900, 913, 912), (907, 906, 918, 919), (930, 929, 941, 942), (922, 921, 933, 934), (919, 918, 930, 931), (916, 915, 927, 928), (923, 922, 934, 935), (912, 913, 925, 924), (920, 919, 931, 932), (917, 916, 928, 929), (913, 923, 935, 925), (914, 912, 924, 926), (921, 920, 932, 933), (918, 917, 929, 930), (942, 941, 953, 954), (927, 926, 938, 939), (934, 933, 945, 946), (931, 930, 942, 943), (928, 927, 939, 940), (935, 934, 946, 947), (924, 925, 937, 936), (932, 931, 943, 944), (929, 928, 940, 941), (925, 935, 947, 937), (926, 924, 936, 938), (933, 932, 944, 945), (957, 956, 968, 969), (939, 938, 950, 951), (946, 945, 957, 958), (943, 942, 954, 955), (940, 939, 951, 952), (947, 946, 958, 959), (936, 937, 949, 948), (944, 943, 955, 956), (941, 940, 952, 953), (937, 947, 959, 949), (938, 936, 948, 950), (945, 944, 956, 957), (962, 960, 972, 974), (954, 953, 965, 966), (951, 950, 962, 963), (958, 957, 969, 970), (955, 954, 966, 967), (952, 951, 963, 964), (959, 958, 970, 971), (948, 949, 961, 960), (956, 955, 967, 968), (953, 952, 964, 965), (949, 959, 971, 961), (950, 948, 960, 962), (969, 968, 980, 981), (966, 965, 977, 978), (963, 962, 974, 975), (970, 969, 981, 982), (967, 966, 978, 979), (964, 963, 975, 976), (971, 970, 982, 983), (960, 961, 973, 972), (968, 967, 979, 980), (965, 964, 976, 977), (961, 971, 983, 973), (897, 898, 982, 981), (898, 899, 983, 982), (896, 897, 981, 980), (891, 892, 976, 975), (892, 893, 977, 976), (893, 894, 978, 977), (894, 895, 979, 978), (895, 896, 980, 979), (890, 891, 975, 974), (888, 890, 974, 972), (889, 888, 972, 973), (899, 889, 973, 983), (1007, 743, 742, 1006, 910, 911), (997, 733, 732, 996, 900, 901), (1043, 1019, 1008, 1032), (1042, 1018, 1019, 1043), (1041, 1017, 1018, 1042), (1040, 1016, 1017, 1041), (1039, 1015, 1016, 1040), (1038, 1014, 1015, 1039), (1037, 1013, 1014, 1038), (1036, 1012, 1013, 1037), (1035, 1011, 1012, 1036), (1034, 1010, 1011, 1035), (1033, 1009, 1010, 1034), (1032, 1008, 1009, 1033), (984, 1031, 1020, 985), (985, 1020, 1021, 986), (986, 1021, 1022, 987), (987, 1022, 1023, 988), (988, 1023, 1024, 989), (989, 1024, 1025, 990), (990, 1025, 1026, 991), (991, 1026, 1027, 992), (992, 1027, 1028, 993), (993, 1028, 1029, 994), (994, 1029, 1030, 995), (995, 1030, 1031, 984), (1031, 1032, 1033, 1020), (1020, 1033, 1034, 1021), (1021, 1034, 1035, 1022), (1022, 1035, 1036, 1023), (1023, 1036, 1037, 1024), (1024, 1037, 1038, 1025), (1025, 1038, 1039, 1026), (1026, 1039, 1040, 1027), (1027, 1040, 1041, 1028), (1028, 1041, 1042, 1029), (1029, 1042, 1043, 1030), (1030, 1043, 1032, 1031)])
me_cylinder_004.use_remesh_preserve_volume = False
me_cylinder_004.use_remesh_preserve_attributes = False
me_cylinder_004.use_mirror_vertex_groups = False
me_cylinder_004.update()

# ---- objects
ob_controls_buttons = bpy.data.objects.new('controls_buttons', me_cylinder_009)
ob_funnel = bpy.data.objects.new('funnel', me_cylinder_008)
ob_controls = bpy.data.objects.new('controls', me_cube_003)
ob_cover = bpy.data.objects.new('cover', me_cube_002)
ob_box = bpy.data.objects.new('box', me_cube_001)
ob_engine = bpy.data.objects.new('engine', me_cylinder_007)
ob_frame = bpy.data.objects.new('frame', me_cylinder_004)

# ---- transforms, parenting, visibility, modifiers, constraints
ob_controls_buttons.location = (-0.2591, -0.2086, 0.1909)
ob_controls_buttons.lineart.crease_threshold = 0.0
ob_funnel.location = (-0.2819, 0.0, 0.1701)
ob_funnel.lineart.crease_threshold = 0.0
ob_controls.location = (-0.2532, -0.1785, 0.09209)
ob_controls.lineart.crease_threshold = 0.0
ob_cover.location = (0.001513, 0.0, 0.2919)
ob_cover.lineart.crease_threshold = 0.0
ob_box.location = (-0.06061, 0.0, 0.1668)
ob_box.lineart.crease_threshold = 0.0
ob_engine.location = (0.07788, -0.05559, 0.1574)
ob_engine.lineart.crease_threshold = 0.0
ob_frame.location = (0.1733, -0.2402, 0.05345)
ob_frame.lineart.crease_threshold = 0.0

# ---- collection membership
col_collection_10.objects.link(ob_controls_buttons)
col_collection_10.objects.link(ob_funnel)
col_collection_10.objects.link(ob_controls)
col_collection_10.objects.link(ob_cover)
col_collection_10.objects.link(ob_box)
col_collection_10.objects.link(ob_engine)
col_collection_10.objects.link(ob_frame)

# ---- scene / render settings (as saved in the file)
scene.frame_start = 1; scene.frame_end = 250; scene.frame_set(1)
scene.render.engine = 'BLENDER_EEVEE_NEXT'
scene.render.resolution_percentage = 50
scene.render.dither_intensity = 0.0
scene.cycles.use_denoising = False
scene.cycles.samples = 128
scene.cycles.sampling_pattern = 'TABULATED_SOBOL'
scene.cycles.use_adaptive_sampling = False
scene.cycles.use_light_tree = False
scene.cycles.blur_glossy = 0.0
scene.cycles.sample_clamp_indirect = 0.0
scene.view_settings.view_transform = 'Standard'
bpy.context.view_layer.update()

# ---- added for rendering (the .blend has no active camera and no usable light): camera, sun
cam_auto = bpy.data.cameras.new('AutoCamera')
cam_auto.lens = 50.0
cam_auto.sensor_width = 36.0
cam_auto.clip_end = 1000.0
ob_auto_camera = bpy.data.objects.new('AutoCamera', cam_auto)
scene.collection.objects.link(ob_auto_camera)
ob_auto_camera.location = (0.741253, -0.942415, 0.781694)
ob_auto_camera.rotation_euler = (1.09748, -7.21219e-08, 0.694738)
scene.camera = ob_auto_camera
light_auto_sun = bpy.data.lights.new('AutoSun', 'SUN')
light_auto_sun.energy = 3.0
light_auto_sun.angle = 0.0523599
ob_auto_sun = bpy.data.objects.new('AutoSun', light_auto_sun)
scene.collection.objects.link(ob_auto_sun)
ob_auto_sun.rotation_euler = (0.872665, 0.174533, 0.523599)
bpy.context.view_layer.update()
